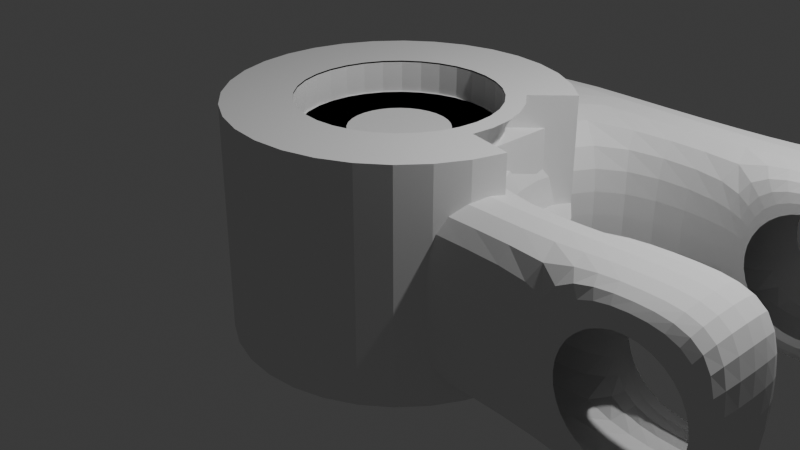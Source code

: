 # Source: Reto1Vic.blend  (saved by Blender 4.5.88; exported with 4.5.12 LTS)
import bpy
from mathutils import Matrix  # noqa: F401  (used for matrix-valued properties, if any)

bpy.ops.wm.read_factory_settings(use_empty=True)
scene = bpy.context.scene
scene.name = 'Scene'

# ---- collections
col_collection = bpy.data.collections.new('Collection'); scene.collection.children.link(col_collection)

# ---- world
world_world = bpy.data.worlds.new('World'); scene.world = world_world
world_world.use_nodes = True; world_world.node_tree.nodes.clear()
_N = world_world.node_tree.nodes; _L = world_world.node_tree.links
n0 = _N.new('ShaderNodeOutputWorld'); n0.name = 'World Output'; n0.location = (200, 100)
n1 = _N.new('ShaderNodeBackground'); n1.name = 'Background'; n1.location = (-200, 100)
n1.inputs[0].default_value = (0.05088, 0.05088, 0.05088, 1.0)
_L.new(n1.outputs[0], n0.inputs[0])
n0.is_active_output = True
world_world.color = (0.05088, 0.05088, 0.05088)
world_world.sun_shadow_jitter_overblur = 0.0

# ---- cameras
cam_camera = bpy.data.cameras.new('Camera')
cam_camera.clip_end = 100.0
cam_camera.ortho_scale = 7.314

# ---- lights
light_light = bpy.data.lights.new('Light', 'POINT')
light_light.energy = 1000.0
light_light.shadow_soft_size = 0.1

# ---- meshes
me_cylinder = bpy.data.meshes.new('Cylinder')
me_cylinder.from_pydata([(0.0, 0.5935, -0.6319), (0.0, 0.5935, 0.7761), (0.1158, 0.5821, -0.6319), (0.1158, 0.582, 0.7761), (0.2271, 0.5483, -0.6319), (0.2271, 0.5483, 0.7761), (0.3297, 0.4934, -0.6319), (0.3297, 0.4934, 0.7761), (0.4196, 0.4196, -0.6319), (0.4196, 0.4196, 0.7761), (0.4934, 0.3297, -0.6319), (0.4934, 0.3297, 0.7761), (0.5483, 0.2271, -0.6319), (0.5483, 0.2271, 0.7761), (0.5821, 0.1158, -0.6319), (0.582, 0.1158, 0.7761), (0.5935, 0.0, -0.6319), (0.5935, 0.0, 0.7761), (0.5821, -0.1158, -0.6319), (0.582, -0.1158, 0.7761), (0.5483, -0.2271, -0.6319), (0.5483, -0.2271, 0.7761), (0.4934, -0.3297, -0.6319), (0.4934, -0.3297, 0.7761), (0.4196, -0.4196, -0.6319), (0.4196, -0.4196, 0.7761), (0.3297, -0.4934, -0.6319), (0.3297, -0.4934, 0.7761), (0.2271, -0.5483, -0.6319), (0.2271, -0.5483, 0.7761), (0.1158, -0.5821, -0.6319), (0.1158, -0.582, 0.7761), (0.0, -0.5935, -0.6319), (0.0, -0.5935, 0.7761), (-0.1158, -0.5821, -0.6319), (-0.1158, -0.582, 0.7761), (-0.2271, -0.5483, -0.6319), (-0.2271, -0.5483, 0.7761), (-0.3297, -0.4934, -0.6319), (-0.3297, -0.4934, 0.7761), (-0.4196, -0.4196, -0.6319), (-0.4196, -0.4196, 0.7761), (-0.4934, -0.3297, -0.6319), (-0.4934, -0.3297, 0.7761), (-0.5483, -0.2271, -0.6319), (-0.5483, -0.2271, 0.7761), (-0.5821, -0.1158, -0.6319), (-0.582, -0.1158, 0.7761), (-0.5935, 0.0, -0.6319), (-0.5935, 0.0, 0.7761), (-0.5821, 0.1158, -0.6319), (-0.582, 0.1158, 0.7761), (-0.5483, 0.2271, -0.6319), (-0.5483, 0.2271, 0.7761), (-0.4934, 0.3297, -0.6319), (-0.4934, 0.3297, 0.7761), (-0.4196, 0.4196, -0.6319), (-0.4196, 0.4196, 0.7761), (-0.3297, 0.4934, -0.6319), (-0.3297, 0.4934, 0.7761), (-0.2271, 0.5483, -0.6319), (-0.2271, 0.5483, 0.7761), (-0.1158, 0.5821, -0.6319), (-0.1158, 0.582, 0.7761), (0.0, 1.0, -0.6319), (0.1951, 0.9808, -0.6319), (0.3827, 0.9239, -0.6319), (0.5556, 0.8315, -0.6319), (0.7071, 0.7071, -0.6319), (0.8315, 0.5556, -0.6319), (0.9239, 0.3827, -0.6319), (0.9808, 0.1951, -0.6319), (1.0, 0.0, -0.6319), (0.9808, -0.1951, -0.6319), (0.9239, -0.3827, -0.6319), (0.8315, -0.5556, -0.6319), (0.7071, -0.7071, -0.6319), (0.5556, -0.8315, -0.6319), (0.3827, -0.9239, -0.6319), (0.1951, -0.9808, -0.6319), (0.0, -1.0, -0.6319), (-0.1951, -0.9808, -0.6319), (-0.3827, -0.9239, -0.6319), (-0.5556, -0.8315, -0.6319), (-0.7071, -0.7071, -0.6319), (-0.8315, -0.5556, -0.6319), (-0.9239, -0.3827, -0.6319), (-0.9808, -0.1951, -0.6319), (-1.0, 0.0, -0.6319), (-0.9808, 0.1951, -0.6319), (-0.9239, 0.3827, -0.6319), (-0.8315, 0.5556, -0.6319), (-0.7071, 0.7071, -0.6319), (-0.5556, 0.8315, -0.6319), (-0.3827, 0.9239, -0.6319), (-0.1951, 0.9808, -0.6319), (0.0, 0.5935, 0.7673), (0.1158, 0.5821, 0.7673), (0.2271, 0.5483, 0.7673), (0.3297, 0.4934, 0.7673), (0.4196, 0.4196, 0.7673), (0.4934, 0.3297, 0.7673), (0.5483, 0.2271, 0.7673), (0.5821, 0.1158, 0.7673), (0.5935, 0.0, 0.7673), (0.5821, -0.1158, 0.7673), (0.5483, -0.2271, 0.7673), (0.4934, -0.3297, 0.7673), (0.4196, -0.4196, 0.7673), (0.3297, -0.4934, 0.7673), (0.2271, -0.5483, 0.7673), (0.1158, -0.5821, 0.7673), (0.0, -0.5935, 0.7673), (-0.1158, -0.5821, 0.7673), (-0.2271, -0.5483, 0.7673), (-0.3297, -0.4934, 0.7673), (-0.4196, -0.4196, 0.7673), (-0.4934, -0.3297, 0.7673), (-0.5483, -0.2271, 0.7673), (-0.5821, -0.1158, 0.7673), (-0.5935, 0.0, 0.7673), (-0.5821, 0.1158, 0.7673), (-0.5483, 0.2271, 0.7673), (-0.4934, 0.3297, 0.7673), (-0.4196, 0.4196, 0.7673), (-0.3297, 0.4934, 0.7673), (-0.2271, 0.5483, 0.7673), (-0.1158, 0.5821, 0.7673), (0.1951, 0.9808, 0.7761), (0.0, 1.0, 0.7761), (0.3827, 0.9239, 0.7761), (0.5556, 0.8315, 0.7761), (0.7071, 0.7071, 0.7761), (0.9808, -0.1951, 0.7761), (0.9239, -0.3827, 0.7761), (0.8315, -0.5556, 0.7761), (0.7071, -0.7071, 0.7761), (0.5556, -0.8315, 0.7761), (0.3827, -0.9239, 0.7761), (0.1951, -0.9808, 0.7761), (0.0, -1.0, 0.7761), (-0.1951, -0.9808, 0.7761), (-0.3827, -0.9239, 0.7761), (-0.5556, -0.8315, 0.7761), (-0.7071, -0.7071, 0.7761), (-0.8315, -0.5556, 0.7761), (-0.9239, -0.3827, 0.7761), (-0.9808, -0.1951, 0.7761), (-1.0, 0.0, 0.7761), (-0.9808, 0.1951, 0.7761), (-0.9239, 0.3827, 0.7761), (-0.8315, 0.5556, 0.7761), (-0.7071, 0.7071, 0.7761), (-0.5556, 0.8315, 0.7761), (-0.3827, 0.9239, 0.7761), (-0.1951, 0.9808, 0.7761), (0.0, 1.0, 0.1164), (0.1951, 0.9808, 0.1164), (0.3827, 0.9239, 0.1164), (0.5556, 0.8315, 0.1164), (0.7071, 0.7071, 0.1164), (0.8315, 0.5556, 0.1164), (0.9239, 0.3827, 0.1164), (0.9808, 0.1951, 0.1164), (1.0, 0.0, 0.1164), (0.9808, -0.1951, 0.1164), (0.9239, -0.3827, 0.1164), (0.8315, -0.5556, 0.1164), (0.7071, -0.7071, 0.1164), (0.5556, -0.8315, 0.1164), (0.3827, -0.9239, 0.1164), (0.1951, -0.9808, 0.1164), (0.0, -1.0, 0.1164), (-0.1951, -0.9808, 0.1164), (-0.3827, -0.9239, 0.1164), (-0.5556, -0.8315, 0.1164), (-0.7071, -0.7071, 0.1164), (-0.8315, -0.5556, 0.1164), (-0.9239, -0.3827, 0.1164), (-0.9808, -0.1951, 0.1164), (-1.0, 0.0, 0.1164), (-0.9808, 0.1951, 0.1164), (-0.9239, 0.3827, 0.1164), (-0.8315, 0.5556, 0.1164), (-0.7071, 0.7071, 0.1164), (-0.5556, 0.8315, 0.1164), (-0.3827, 0.9239, 0.1164), (-0.1951, 0.9808, 0.1164), (0.0, 0.709, 0.7761), (0.1383, 0.6954, 0.7761), (0.2713, 0.6551, 0.7761), (0.3939, 0.5895, 0.7761), (0.5014, 0.5014, 0.7761), (0.5895, 0.3939, 0.7761), (0.6551, 0.2713, 0.7761), (0.6954, 0.1383, 0.7761), (0.709, 0.0, 0.7761), (0.6954, -0.1383, 0.7761), (0.6551, -0.2713, 0.7761), (0.5895, -0.3939, 0.7761), (0.5014, -0.5014, 0.7761), (0.3939, -0.5895, 0.7761), (0.2713, -0.6551, 0.7761), (0.1383, -0.6954, 0.7761), (0.0, -0.709, 0.7761), (-0.1383, -0.6954, 0.7761), (-0.2713, -0.6551, 0.7761), (-0.3939, -0.5895, 0.7761), (-0.5014, -0.5014, 0.7761), (-0.5895, -0.3939, 0.7761), (-0.6551, -0.2713, 0.7761), (-0.6954, -0.1383, 0.7761), (-0.709, 0.0, 0.7761), (-0.6954, 0.1383, 0.7761), (-0.6551, 0.2713, 0.7761), (-0.5895, 0.3939, 0.7761), (-0.5014, 0.5014, 0.7761), (-0.3939, 0.5895, 0.7761), (-0.2713, 0.6551, 0.7761), (-0.1383, 0.6954, 0.7761), (-0.5483, -0.2271, 0.06771), (-0.4934, -0.3297, 0.06771), (0.5821, -0.1158, 0.06771), (0.5935, 0.0, 0.06771), (-0.5821, -0.1158, 0.06771), (0.5483, -0.2271, 0.06771), (-0.5935, 0.0, 0.06771), (0.4934, -0.3297, 0.06771), (-0.5821, 0.1158, 0.06771), (0.4196, -0.4196, 0.06771), (-0.5483, 0.2271, 0.06771), (0.3297, -0.4934, 0.06771), (-0.4934, 0.3297, 0.06771), (0.2271, -0.5483, 0.06771), (0.1158, 0.5821, 0.06771), (0.0, 0.5935, 0.06771), (-0.4196, 0.4196, 0.06771), (0.1158, -0.5821, 0.06771), (0.2271, 0.5483, 0.06771), (-0.3297, 0.4934, 0.06771), (0.0, -0.5935, 0.06771), (0.3297, 0.4934, 0.06771), (-0.2271, 0.5483, 0.06771), (-0.1158, -0.5821, 0.06771), (0.4196, 0.4196, 0.06771), (-0.1158, 0.5821, 0.06771), (-0.2271, -0.5483, 0.06771), (0.4934, 0.3297, 0.06771), (-0.3297, -0.4934, 0.06771), (0.5483, 0.2271, 0.06771), (-0.4196, -0.4196, 0.06771), (0.5821, 0.1158, 0.06771), (0.1665, 0.8368, 0.7761), (0.3265, 0.7883, 0.7761), (0.474, 0.7094, 0.7761), (0.6033, 0.6033, 0.7761), (0.8368, -0.1665, 0.7761), (0.7883, -0.3265, 0.7761), (0.7094, -0.474, 0.7761), (0.6033, -0.6033, 0.7761), (0.474, -0.7094, 0.7761), (0.3265, -0.7883, 0.7761), (0.1665, -0.8368, 0.7761), (0.0, -0.8532, 0.7761), (-0.1665, -0.8368, 0.7761), (-0.3265, -0.7883, 0.7761), (-0.474, -0.7094, 0.7761), (-0.6033, -0.6033, 0.7761), (-0.7094, -0.474, 0.7761), (-0.7883, -0.3265, 0.7761), (-0.8368, -0.1665, 0.7761), (-0.8532, 0.0, 0.7761), (-0.8368, 0.1665, 0.7761), (-0.7883, 0.3265, 0.7761), (-0.7094, 0.474, 0.7761), (-0.6033, 0.6033, 0.7761), (-0.474, 0.7094, 0.7761), (-0.3265, 0.7883, 0.7761), (-0.1665, 0.8368, 0.7761), (0.0, 0.8532, 0.7761), (0.0, 0.5813, -0.5813), (0.0, 0.5813, 0.5813), (0.1134, 0.5701, -0.5813), (0.1134, 0.5701, 0.5813), (0.2225, 0.5371, -0.5813), (0.2225, 0.5371, 0.5813), (0.323, 0.4833, -0.5813), (0.323, 0.4833, 0.5813), (0.4111, 0.4111, -0.5813), (0.4111, 0.4111, 0.5813), (0.4833, 0.323, -0.5813), (0.4833, 0.323, 0.5813), (0.5371, 0.2225, -0.5813), (0.5371, 0.2225, 0.5813), (0.5701, 0.1134, -0.5813), (0.5701, 0.1134, 0.5813), (0.5813, 0.0, -0.5813), (0.5813, 0.0, 0.5813), (0.5701, -0.1134, -0.5813), (0.5701, -0.1134, 0.5813), (0.5371, -0.2225, -0.5813), (0.5371, -0.2225, 0.5813), (0.4833, -0.323, -0.5813), (0.4833, -0.323, 0.5813), (0.4111, -0.4111, -0.5813), (0.4111, -0.4111, 0.5813), (0.323, -0.4833, -0.5813), (0.323, -0.4833, 0.5813), (0.2225, -0.5371, -0.5813), (0.2225, -0.5371, 0.5813), (0.1134, -0.5701, -0.5813), (0.1134, -0.5701, 0.5813), (0.0, -0.5813, -0.5813), (0.0, -0.5813, 0.5813), (-0.1134, -0.5701, -0.5813), (-0.1134, -0.5701, 0.5813), (-0.2225, -0.5371, -0.5813), (-0.2225, -0.5371, 0.5813), (-0.323, -0.4833, -0.5813), (-0.323, -0.4833, 0.5813), (-0.4111, -0.4111, -0.5813), (-0.4111, -0.4111, 0.5813), (-0.4833, -0.323, -0.5813), (-0.4833, -0.323, 0.5813), (-0.5371, -0.2225, -0.5813), (-0.5371, -0.2225, 0.5813), (-0.5701, -0.1134, -0.5813), (-0.5701, -0.1134, 0.5813), (-0.5813, 0.0, -0.5813), (-0.5813, 0.0, 0.5813), (-0.5701, 0.1134, -0.5813), (-0.5701, 0.1134, 0.5813), (-0.5371, 0.2225, -0.5813), (-0.5371, 0.2225, 0.5813), (-0.4833, 0.323, -0.5813), (-0.4833, 0.323, 0.5813), (-0.4111, 0.4111, -0.5813), (-0.4111, 0.4111, 0.5813), (-0.323, 0.4833, -0.5813), (-0.323, 0.4833, 0.5813), (-0.2225, 0.5371, -0.5813), (-0.2225, 0.5371, 0.5813), (-0.1134, 0.5701, -0.5813), (-0.1134, 0.5701, 0.5813)], [], [(156, 129, 128, 157), (157, 128, 130, 158), (158, 130, 131, 159), (159, 131, 132, 160), (165, 133, 134, 166), (166, 134, 135, 167), (167, 135, 136, 168), (168, 136, 137, 169), (169, 137, 138, 170), (170, 138, 139, 171), (171, 139, 140, 172), (172, 140, 141, 173), (173, 141, 142, 174), (174, 142, 143, 175), (175, 143, 144, 176), (176, 144, 145, 177), (177, 145, 146, 178), (178, 146, 147, 179), (179, 147, 148, 180), (180, 148, 149, 181), (181, 149, 150, 182), (182, 150, 151, 183), (183, 151, 152, 184), (184, 152, 153, 185), (185, 153, 154, 186), (186, 154, 155, 187), (187, 155, 129, 156), (221, 220, 118, 117), (2, 0, 64, 65), (4, 2, 65, 66), (6, 4, 66, 67), (8, 6, 67, 68), (10, 8, 68, 69), (12, 10, 69, 70), (14, 12, 70, 71), (16, 14, 71, 72), (18, 16, 72, 73), (20, 18, 73, 74), (22, 20, 74, 75), (24, 22, 75, 76), (26, 24, 76, 77), (28, 26, 77, 78), (30, 28, 78, 79), (32, 30, 79, 80), (34, 32, 80, 81), (36, 34, 81, 82), (38, 36, 82, 83), (40, 38, 83, 84), (42, 40, 84, 85), (44, 42, 85, 86), (46, 44, 86, 87), (48, 46, 87, 88), (50, 48, 88, 89), (52, 50, 89, 90), (54, 52, 90, 91), (56, 54, 91, 92), (58, 56, 92, 93), (60, 58, 93, 94), (62, 60, 94, 95), (0, 62, 95, 64), (223, 222, 105, 104), (220, 224, 119, 118), (222, 225, 106, 105), (224, 226, 120, 119), (225, 227, 107, 106), (226, 228, 121, 120), (227, 229, 108, 107), (228, 230, 122, 121), (229, 231, 109, 108), (230, 232, 123, 122), (231, 233, 110, 109), (235, 234, 97, 96), (232, 236, 124, 123), (233, 237, 111, 110), (234, 238, 98, 97), (236, 239, 125, 124), (237, 240, 112, 111), (238, 241, 99, 98), (239, 242, 126, 125), (240, 243, 113, 112), (241, 244, 100, 99), (242, 245, 127, 126), (243, 246, 114, 113), (244, 247, 101, 100), (245, 235, 96, 127), (246, 248, 115, 114), (247, 249, 102, 101), (248, 250, 116, 115), (249, 251, 103, 102), (250, 221, 117, 116), (251, 223, 104, 103), (279, 252, 128, 129), (252, 253, 130, 128), (253, 254, 131, 130), (254, 255, 132, 131), (256, 257, 134, 133), (257, 258, 135, 134), (258, 259, 136, 135), (259, 260, 137, 136), (260, 261, 138, 137), (261, 262, 139, 138), (262, 263, 140, 139), (263, 264, 141, 140), (264, 265, 142, 141), (265, 266, 143, 142), (266, 267, 144, 143), (267, 268, 145, 144), (268, 269, 146, 145), (269, 270, 147, 146), (270, 271, 148, 147), (271, 272, 149, 148), (272, 273, 150, 149), (273, 274, 151, 150), (274, 275, 152, 151), (275, 276, 153, 152), (276, 277, 154, 153), (277, 278, 155, 154), (278, 279, 129, 155), (95, 187, 156, 64), (94, 186, 187, 95), (93, 185, 186, 94), (92, 184, 185, 93), (91, 183, 184, 92), (90, 182, 183, 91), (89, 181, 182, 90), (88, 180, 181, 89), (87, 179, 180, 88), (86, 178, 179, 87), (85, 177, 178, 86), (84, 176, 177, 85), (83, 175, 176, 84), (82, 174, 175, 83), (81, 173, 174, 82), (80, 172, 173, 81), (79, 171, 172, 80), (78, 170, 171, 79), (77, 169, 170, 78), (76, 168, 169, 77), (75, 167, 168, 76), (74, 166, 167, 75), (73, 165, 166, 74), (72, 164, 165, 73), (71, 163, 164, 72), (70, 162, 163, 71), (69, 161, 162, 70), (68, 160, 161, 69), (67, 159, 160, 68), (66, 158, 159, 67), (65, 157, 158, 66), (64, 156, 157, 65), (63, 1, 188, 219), (61, 63, 219, 218), (59, 61, 218, 217), (57, 59, 217, 216), (55, 57, 216, 215), (53, 55, 215, 214), (51, 53, 214, 213), (49, 51, 213, 212), (47, 49, 212, 211), (45, 47, 211, 210), (43, 45, 210, 209), (41, 43, 209, 208), (39, 41, 208, 207), (37, 39, 207, 206), (35, 37, 206, 205), (33, 35, 205, 204), (31, 33, 204, 203), (29, 31, 203, 202), (27, 29, 202, 201), (25, 27, 201, 200), (23, 25, 200, 199), (21, 23, 199, 198), (19, 21, 198, 197), (17, 19, 197, 196), (15, 17, 196, 195), (13, 15, 195, 194), (11, 13, 194, 193), (9, 11, 193, 192), (7, 9, 192, 191), (5, 7, 191, 190), (3, 5, 190, 189), (1, 3, 189, 188), (14, 16, 223, 251), (40, 42, 221, 250), (12, 14, 251, 249), (38, 40, 250, 248), (10, 12, 249, 247), (36, 38, 248, 246), (62, 0, 235, 245), (8, 10, 247, 244), (34, 36, 246, 243), (60, 62, 245, 242), (6, 8, 244, 241), (32, 34, 243, 240), (58, 60, 242, 239), (4, 6, 241, 238), (30, 32, 240, 237), (56, 58, 239, 236), (2, 4, 238, 234), (28, 30, 237, 233), (54, 56, 236, 232), (0, 2, 234, 235), (26, 28, 233, 231), (52, 54, 232, 230), (24, 26, 231, 229), (50, 52, 230, 228), (22, 24, 229, 227), (48, 50, 228, 226), (20, 22, 227, 225), (46, 48, 226, 224), (18, 20, 225, 222), (44, 46, 224, 220), (16, 18, 222, 223), (42, 44, 220, 221), (165, 222, 105, 197, 256, 133), (192, 9, 244, 160, 132, 255), (164, 163, 162, 161, 160, 244, 247, 249, 251, 223, 222, 165), (219, 188, 279, 278), (218, 219, 278, 277), (217, 218, 277, 276), (216, 217, 276, 275), (215, 216, 275, 274), (214, 215, 274, 273), (213, 214, 273, 272), (212, 213, 272, 271), (211, 212, 271, 270), (210, 211, 270, 269), (209, 210, 269, 268), (208, 209, 268, 267), (207, 208, 267, 266), (206, 207, 266, 265), (205, 206, 265, 264), (204, 205, 264, 263), (203, 204, 263, 262), (202, 203, 262, 261), (201, 202, 261, 260), (200, 201, 260, 259), (199, 200, 259, 258), (198, 199, 258, 257), (197, 198, 257, 256), (191, 192, 255, 254), (190, 191, 254, 253), (189, 190, 253, 252), (188, 189, 252, 279), (280, 281, 283, 282), (282, 283, 285, 284), (284, 285, 287, 286), (286, 287, 289, 288), (288, 289, 291, 290), (290, 291, 293, 292), (292, 293, 295, 294), (294, 295, 297, 296), (296, 297, 299, 298), (298, 299, 301, 300), (300, 301, 303, 302), (302, 303, 305, 304), (304, 305, 307, 306), (306, 307, 309, 308), (308, 309, 311, 310), (310, 311, 313, 312), (312, 313, 315, 314), (314, 315, 317, 316), (316, 317, 319, 318), (318, 319, 321, 320), (320, 321, 323, 322), (322, 323, 325, 324), (324, 325, 327, 326), (326, 327, 329, 328), (328, 329, 331, 330), (330, 331, 333, 332), (332, 333, 335, 334), (334, 335, 337, 336), (336, 337, 339, 338), (338, 339, 341, 340), (283, 281, 343, 341, 339, 337, 335, 333, 331, 329, 327, 325, 323, 321, 319, 317, 315, 313, 311, 309, 307, 305, 303, 301, 299, 297, 295, 293, 291, 289, 287, 285), (340, 341, 343, 342), (342, 343, 281, 280), (280, 282, 284, 286, 288, 290, 292, 294, 296, 298, 300, 302, 304, 306, 308, 310, 312, 314, 316, 318, 320, 322, 324, 326, 328, 330, 332, 334, 336, 338, 340, 342)])
_uv = me_cylinder.uv_layers.new(name='UVMap')
_uv.uv.foreach_set('vector', [1.0, 0.7657, 1.0, 1.0, 0.9688, 1.0, 0.9688, 0.7657, 0.9688, 0.7657, 0.9688, 1.0, 0.9375, 1.0, 0.9375, 0.7657, 0.9375, 0.7657, 0.9375, 1.0, 0.9062, 1.0, 0.9062, 0.7657, 0.9062, 0.7657, 0.9062, 1.0, 0.875, 1.0, 0.875, 0.7657, 0.7188, 0.7657, 0.7188, 1.0, 0.6875, 1.0, 0.6875, 0.7657, 0.6875, 0.7657, 0.6875, 1.0, 0.6562, 1.0, 0.6562, 0.7657, 0.6562, 0.7657, 0.6562, 1.0, 0.625, 1.0, 0.625, 0.7657, 0.625, 0.7657, 0.625, 1.0, 0.5938, 1.0, 0.5938, 0.7657, 0.5938, 0.7657, 0.5938, 1.0, 0.5625, 1.0, 0.5625, 0.7657, 0.5625, 0.7657, 0.5625, 1.0, 0.5312, 1.0, 0.5312, 0.7657, 0.5312, 0.7657, 0.5312, 1.0, 0.5, 1.0, 0.5, 0.7657, 0.5, 0.7657, 0.5, 1.0, 0.4688, 1.0, 0.4688, 0.7657, 0.4688, 0.7657, 0.4688, 1.0, 0.4375, 1.0, 0.4375, 0.7657, 0.4375, 0.7657, 0.4375, 1.0, 0.4062, 1.0, 0.4062, 0.7657, 0.4062, 0.7657, 0.4062, 1.0, 0.375, 1.0, 0.375, 0.7657, 0.375, 0.7657, 0.375, 1.0, 0.3438, 1.0, 0.3438, 0.7657, 0.3438, 0.7657, 0.3438, 1.0, 0.3125, 1.0, 0.3125, 0.7657, 0.3125, 0.7657, 0.3125, 1.0, 0.2812, 1.0, 0.2812, 0.7657, 0.2812, 0.7657, 0.2812, 1.0, 0.25, 1.0, 0.25, 0.7657, 0.25, 0.7657, 0.25, 1.0, 0.2188, 1.0, 0.2188, 0.7657, 0.2188, 0.7657, 0.2188, 1.0, 0.1875, 1.0, 0.1875, 0.7657, 0.1875, 0.7657, 0.1875, 1.0, 0.1562, 1.0, 0.1562, 0.7657, 0.1562, 0.7657, 0.1562, 1.0, 0.125, 1.0, 0.125, 0.7657, 0.125, 0.7657, 0.125, 1.0, 0.09375, 1.0, 0.09375, 0.7657, 0.09375, 0.7657, 0.09375, 1.0, 0.0625, 1.0, 0.0625, 0.7657, 0.0625, 0.7657, 0.0625, 1.0, 0.03125, 1.0, 0.03125, 0.7657, 0.03125, 0.7657, 0.03125, 1.0, 0.0, 1.0, 0.0, 0.7657, 0.6316, 0.1709, 0.6184, 0.1955, 0.6184, 0.1955, 0.6316, 0.1709, 0.7778, 0.3897, 0.75, 0.3924, 0.75, 0.49, 0.7968, 0.4854, 0.8045, 0.3816, 0.7778, 0.3897, 0.7968, 0.4854, 0.8418, 0.4717, 0.8291, 0.3684, 0.8045, 0.3816, 0.8418, 0.4717, 0.8833, 0.4496, 0.8507, 0.3507, 0.8291, 0.3684, 0.8833, 0.4496, 0.9197, 0.4197, 0.8684, 0.3291, 0.8507, 0.3507, 0.9197, 0.4197, 0.9496, 0.3833, 0.8816, 0.3045, 0.8684, 0.3291, 0.9496, 0.3833, 0.9717, 0.3418, 0.8897, 0.2778, 0.8816, 0.3045, 0.9717, 0.3418, 0.9854, 0.2968, 0.8924, 0.25, 0.8897, 0.2778, 0.9854, 0.2968, 0.99, 0.25, 0.8897, 0.2222, 0.8924, 0.25, 0.99, 0.25, 0.9854, 0.2032, 0.8816, 0.1955, 0.8897, 0.2222, 0.9854, 0.2032, 0.9717, 0.1582, 0.8684, 0.1709, 0.8816, 0.1955, 0.9717, 0.1582, 0.9496, 0.1167, 0.8507, 0.1493, 0.8684, 0.1709, 0.9496, 0.1167, 0.9197, 0.08029, 0.8291, 0.1316, 0.8507, 0.1493, 0.9197, 0.08029, 0.8833, 0.05045, 0.8045, 0.1184, 0.8291, 0.1316, 0.8833, 0.05045, 0.8418, 0.02827, 0.7778, 0.1103, 0.8045, 0.1184, 0.8418, 0.02827, 0.7968, 0.01461, 0.75, 0.1076, 0.7778, 0.1103, 0.7968, 0.01461, 0.75, 0.01, 0.7222, 0.1103, 0.75, 0.1076, 0.75, 0.01, 0.7032, 0.01461, 0.6955, 0.1184, 0.7222, 0.1103, 0.7032, 0.01461, 0.6582, 0.02827, 0.6709, 0.1316, 0.6955, 0.1184, 0.6582, 0.02827, 0.6167, 0.05045, 0.6493, 0.1493, 0.6709, 0.1316, 0.6167, 0.05045, 0.5803, 0.08029, 0.6316, 0.1709, 0.6493, 0.1493, 0.5803, 0.08029, 0.5504, 0.1167, 0.6184, 0.1955, 0.6316, 0.1709, 0.5504, 0.1167, 0.5283, 0.1582, 0.6103, 0.2222, 0.6184, 0.1955, 0.5283, 0.1582, 0.5146, 0.2032, 0.6076, 0.25, 0.6103, 0.2222, 0.5146, 0.2032, 0.51, 0.25, 0.6103, 0.2778, 0.6076, 0.25, 0.51, 0.25, 0.5146, 0.2968, 0.6184, 0.3045, 0.6103, 0.2778, 0.5146, 0.2968, 0.5283, 0.3418, 0.6316, 0.3291, 0.6184, 0.3045, 0.5283, 0.3418, 0.5504, 0.3833, 0.6493, 0.3507, 0.6316, 0.3291, 0.5504, 0.3833, 0.5803, 0.4197, 0.6709, 0.3684, 0.6493, 0.3507, 0.5803, 0.4197, 0.6167, 0.4496, 0.6955, 0.3816, 0.6709, 0.3684, 0.6167, 0.4496, 0.6582, 0.4717, 0.7222, 0.3897, 0.6955, 0.3816, 0.6582, 0.4717, 0.7032, 0.4854, 0.75, 0.3924, 0.7222, 0.3897, 0.7032, 0.4854, 0.75, 0.49, 0.8924, 0.25, 0.8897, 0.2222, 0.8897, 0.2222, 0.8924, 0.25, 0.6184, 0.1955, 0.6103, 0.2222, 0.6103, 0.2222, 0.6184, 0.1955, 0.8897, 0.2222, 0.8816, 0.1955, 0.8816, 0.1955, 0.8897, 0.2222, 0.6103, 0.2222, 0.6076, 0.25, 0.6076, 0.25, 0.6103, 0.2222, 0.8816, 0.1955, 0.8684, 0.1709, 0.8684, 0.1709, 0.8816, 0.1955, 0.6076, 0.25, 0.6103, 0.2778, 0.6103, 0.2778, 0.6076, 0.25, 0.8684, 0.1709, 0.8507, 0.1493, 0.8507, 0.1493, 0.8684, 0.1709, 0.6103, 0.2778, 0.6184, 0.3045, 0.6184, 0.3045, 0.6103, 0.2778, 0.8507, 0.1493, 0.8291, 0.1316, 0.8291, 0.1316, 0.8507, 0.1493, 0.6184, 0.3045, 0.6316, 0.3291, 0.6316, 0.3291, 0.6184, 0.3045, 0.8291, 0.1316, 0.8045, 0.1184, 0.8045, 0.1184, 0.8291, 0.1316, 0.75, 0.3924, 0.7778, 0.3897, 0.7778, 0.3897, 0.75, 0.3924, 0.6316, 0.3291, 0.6493, 0.3507, 0.6493, 0.3507, 0.6316, 0.3291, 0.8045, 0.1184, 0.7778, 0.1103, 0.7778, 0.1103, 0.8045, 0.1184, 0.7778, 0.3897, 0.8045, 0.3816, 0.8045, 0.3816, 0.7778, 0.3897, 0.6493, 0.3507, 0.6709, 0.3684, 0.6709, 0.3684, 0.6493, 0.3507, 0.7778, 0.1103, 0.75, 0.1076, 0.75, 0.1076, 0.7778, 0.1103, 0.8045, 0.3816, 0.8291, 0.3684, 0.8291, 0.3684, 0.8045, 0.3816, 0.6709, 0.3684, 0.6955, 0.3816, 0.6955, 0.3816, 0.6709, 0.3684, 0.75, 0.1076, 0.7222, 0.1103, 0.7222, 0.1103, 0.75, 0.1076, 0.8291, 0.3684, 0.8507, 0.3507, 0.8507, 0.3507, 0.8291, 0.3684, 0.6955, 0.3816, 0.7222, 0.3897, 0.7222, 0.3897, 0.6955, 0.3816, 0.7222, 0.1103, 0.6955, 0.1184, 0.6955, 0.1184, 0.7222, 0.1103, 0.8507, 0.3507, 0.8684, 0.3291, 0.8684, 0.3291, 0.8507, 0.3507, 0.7222, 0.3897, 0.75, 0.3924, 0.75, 0.3924, 0.7222, 0.3897, 0.6955, 0.1184, 0.6709, 0.1316, 0.6709, 0.1316, 0.6955, 0.1184, 0.8684, 0.3291, 0.8816, 0.3045, 0.8816, 0.3045, 0.8684, 0.3291, 0.6709, 0.1316, 0.6493, 0.1493, 0.6493, 0.1493, 0.6709, 0.1316, 0.8816, 0.3045, 0.8897, 0.2778, 0.8897, 0.2778, 0.8816, 0.3045, 0.6493, 0.1493, 0.6316, 0.1709, 0.6316, 0.1709, 0.6493, 0.1493, 0.8897, 0.2778, 0.8924, 0.25, 0.8924, 0.25, 0.8897, 0.2778, 0.25, 0.4548, 0.29, 0.4508, 0.2968, 0.4854, 0.25, 0.49, 0.29, 0.4508, 0.3284, 0.4392, 0.3418, 0.4717, 0.2968, 0.4854, 0.3284, 0.4392, 0.3638, 0.4203, 0.3833, 0.4496, 0.3418, 0.4717, 0.3638, 0.4203, 0.3948, 0.3948, 0.4197, 0.4197, 0.3833, 0.4496, 0.4508, 0.21, 0.4392, 0.1716, 0.4717, 0.1582, 0.4854, 0.2032, 0.4392, 0.1716, 0.4203, 0.1362, 0.4496, 0.1167, 0.4717, 0.1582, 0.4203, 0.1362, 0.3948, 0.1052, 0.4197, 0.08029, 0.4496, 0.1167, 0.3948, 0.1052, 0.3638, 0.07973, 0.3833, 0.05045, 0.4197, 0.08029, 0.3638, 0.07973, 0.3284, 0.06081, 0.3418, 0.02827, 0.3833, 0.05045, 0.3284, 0.06081, 0.29, 0.04916, 0.2968, 0.01461, 0.3418, 0.02827, 0.29, 0.04916, 0.25, 0.04522, 0.25, 0.01, 0.2968, 0.01461, 0.25, 0.04522, 0.21, 0.04916, 0.2032, 0.01461, 0.25, 0.01, 0.21, 0.04916, 0.1716, 0.06081, 0.1582, 0.02827, 0.2032, 0.01461, 0.1716, 0.06081, 0.1362, 0.07973, 0.1167, 0.05045, 0.1582, 0.02827, 0.1362, 0.07973, 0.1052, 0.1052, 0.08029, 0.08029, 0.1167, 0.05045, 0.1052, 0.1052, 0.07973, 0.1362, 0.05045, 0.1167, 0.08029, 0.08029, 0.07973, 0.1362, 0.06081, 0.1716, 0.02827, 0.1582, 0.05045, 0.1167, 0.06081, 0.1716, 0.04916, 0.21, 0.01461, 0.2032, 0.02827, 0.1582, 0.04916, 0.21, 0.04522, 0.25, 0.01, 0.25, 0.01461, 0.2032, 0.04522, 0.25, 0.04916, 0.29, 0.01461, 0.2968, 0.01, 0.25, 0.04916, 0.29, 0.06081, 0.3284, 0.02827, 0.3418, 0.01461, 0.2968, 0.06081, 0.3284, 0.07973, 0.3638, 0.05045, 0.3833, 0.02827, 0.3418, 0.07973, 0.3638, 0.1052, 0.3948, 0.08029, 0.4197, 0.05045, 0.3833, 0.1052, 0.3948, 0.1362, 0.4203, 0.1167, 0.4496, 0.08029, 0.4197, 0.1362, 0.4203, 0.1716, 0.4392, 0.1582, 0.4717, 0.1167, 0.4496, 0.1716, 0.4392, 0.21, 0.4508, 0.2032, 0.4854, 0.1582, 0.4717, 0.21, 0.4508, 0.25, 0.4548, 0.25, 0.49, 0.2032, 0.4854, 0.03125, 0.5, 0.03125, 0.7657, 0.0, 0.7657, 0.0, 0.5, 0.0625, 0.5, 0.0625, 0.7657, 0.03125, 0.7657, 0.03125, 0.5, 0.09375, 0.5, 0.09375, 0.7657, 0.0625, 0.7657, 0.0625, 0.5, 0.125, 0.5, 0.125, 0.7657, 0.09375, 0.7657, 0.09375, 0.5, 0.1562, 0.5, 0.1562, 0.7657, 0.125, 0.7657, 0.125, 0.5, 0.1875, 0.5, 0.1875, 0.7657, 0.1562, 0.7657, 0.1562, 0.5, 0.2188, 0.5, 0.2188, 0.7657, 0.1875, 0.7657, 0.1875, 0.5, 0.25, 0.5, 0.25, 0.7657, 0.2188, 0.7657, 0.2188, 0.5, 0.2812, 0.5, 0.2812, 0.7657, 0.25, 0.7657, 0.25, 0.5, 0.3125, 0.5, 0.3125, 0.7657, 0.2812, 0.7657, 0.2812, 0.5, 0.3438, 0.5, 0.3438, 0.7657, 0.3125, 0.7657, 0.3125, 0.5, 0.375, 0.5, 0.375, 0.7657, 0.3438, 0.7657, 0.3438, 0.5, 0.4062, 0.5, 0.4062, 0.7657, 0.375, 0.7657, 0.375, 0.5, 0.4375, 0.5, 0.4375, 0.7657, 0.4062, 0.7657, 0.4062, 0.5, 0.4688, 0.5, 0.4688, 0.7657, 0.4375, 0.7657, 0.4375, 0.5, 0.5, 0.5, 0.5, 0.7657, 0.4688, 0.7657, 0.4688, 0.5, 0.5312, 0.5, 0.5312, 0.7657, 0.5, 0.7657, 0.5, 0.5, 0.5625, 0.5, 0.5625, 0.7657, 0.5312, 0.7657, 0.5312, 0.5, 0.5938, 0.5, 0.5938, 0.7657, 0.5625, 0.7657, 0.5625, 0.5, 0.625, 0.5, 0.625, 0.7657, 0.5938, 0.7657, 0.5938, 0.5, 0.6562, 0.5, 0.6562, 0.7657, 0.625, 0.7657, 0.625, 0.5, 0.6875, 0.5, 0.6875, 0.7657, 0.6562, 0.7657, 0.6562, 0.5, 0.7188, 0.5, 0.7188, 0.7657, 0.6875, 0.7657, 0.6875, 0.5, 0.75, 0.5, 0.75, 0.7657, 0.7188, 0.7657, 0.7188, 0.5, 0.7812, 0.5, 0.7812, 0.7657, 0.75, 0.7657, 0.75, 0.5, 0.8125, 0.5, 0.8125, 0.7657, 0.7812, 0.7657, 0.7812, 0.5, 0.8438, 0.5, 0.8438, 0.7657, 0.8125, 0.7657, 0.8125, 0.5, 0.875, 0.5, 0.875, 0.7657, 0.8438, 0.7657, 0.8438, 0.5, 0.9062, 0.5, 0.9062, 0.7657, 0.875, 0.7657, 0.875, 0.5, 0.9375, 0.5, 0.9375, 0.7657, 0.9062, 0.7657, 0.9062, 0.5, 0.9688, 0.5, 0.9688, 0.7657, 0.9375, 0.7657, 0.9375, 0.5, 1.0, 0.5, 1.0, 0.7657, 0.9688, 0.7657, 0.9688, 0.5, 0.2222, 0.3897, 0.25, 0.3924, 0.25, 0.4202, 0.2168, 0.4169, 0.1955, 0.3816, 0.2222, 0.3897, 0.2168, 0.4169, 0.1849, 0.4072, 0.1709, 0.3684, 0.1955, 0.3816, 0.1849, 0.4072, 0.1555, 0.3915, 0.1493, 0.3507, 0.1709, 0.3684, 0.1555, 0.3915, 0.1297, 0.3703, 0.1316, 0.3291, 0.1493, 0.3507, 0.1297, 0.3703, 0.1085, 0.3445, 0.1184, 0.3045, 0.1316, 0.3291, 0.1085, 0.3445, 0.09279, 0.3151, 0.1103, 0.2778, 0.1184, 0.3045, 0.09279, 0.3151, 0.0831, 0.2832, 0.1076, 0.25, 0.1103, 0.2778, 0.0831, 0.2832, 0.07983, 0.25, 0.1103, 0.2222, 0.1076, 0.25, 0.07983, 0.25, 0.0831, 0.2168, 0.1184, 0.1955, 0.1103, 0.2222, 0.0831, 0.2168, 0.09279, 0.1849, 0.1316, 0.1709, 0.1184, 0.1955, 0.09279, 0.1849, 0.1085, 0.1555, 0.1493, 0.1493, 0.1316, 0.1709, 0.1085, 0.1555, 0.1297, 0.1297, 0.1709, 0.1316, 0.1493, 0.1493, 0.1297, 0.1297, 0.1555, 0.1085, 0.1955, 0.1184, 0.1709, 0.1316, 0.1555, 0.1085, 0.1849, 0.09279, 0.2222, 0.1103, 0.1955, 0.1184, 0.1849, 0.09279, 0.2168, 0.0831, 0.25, 0.1076, 0.2222, 0.1103, 0.2168, 0.0831, 0.25, 0.07983, 0.2778, 0.1103, 0.25, 0.1076, 0.25, 0.07983, 0.2832, 0.0831, 0.3045, 0.1184, 0.2778, 0.1103, 0.2832, 0.0831, 0.3151, 0.09279, 0.3291, 0.1316, 0.3045, 0.1184, 0.3151, 0.09279, 0.3445, 0.1085, 0.3507, 0.1493, 0.3291, 0.1316, 0.3445, 0.1085, 0.3703, 0.1297, 0.3684, 0.1709, 0.3507, 0.1493, 0.3703, 0.1297, 0.3915, 0.1555, 0.3816, 0.1955, 0.3684, 0.1709, 0.3915, 0.1555, 0.4072, 0.1849, 0.3897, 0.2222, 0.3816, 0.1955, 0.4072, 0.1849, 0.4169, 0.2168, 0.3924, 0.25, 0.3897, 0.2222, 0.4169, 0.2168, 0.4202, 0.25, 0.3897, 0.2778, 0.3924, 0.25, 0.4202, 0.25, 0.4169, 0.2832, 0.3816, 0.3045, 0.3897, 0.2778, 0.4169, 0.2832, 0.4072, 0.3151, 0.3684, 0.3291, 0.3816, 0.3045, 0.4072, 0.3151, 0.3915, 0.3445, 0.3507, 0.3507, 0.3684, 0.3291, 0.3915, 0.3445, 0.3703, 0.3703, 0.3291, 0.3684, 0.3507, 0.3507, 0.3703, 0.3703, 0.3445, 0.3915, 0.3045, 0.3816, 0.3291, 0.3684, 0.3445, 0.3915, 0.3151, 0.4072, 0.2778, 0.3897, 0.3045, 0.3816, 0.3151, 0.4072, 0.2832, 0.4169, 0.25, 0.3924, 0.2778, 0.3897, 0.2832, 0.4169, 0.25, 0.4202, 0.8897, 0.2778, 0.8924, 0.25, 0.8924, 0.25, 0.8897, 0.2778, 0.6493, 0.1493, 0.6316, 0.1709, 0.6316, 0.1709, 0.6493, 0.1493, 0.8816, 0.3045, 0.8897, 0.2778, 0.8897, 0.2778, 0.8816, 0.3045, 0.6709, 0.1316, 0.6493, 0.1493, 0.6493, 0.1493, 0.6709, 0.1316, 0.8684, 0.3291, 0.8816, 0.3045, 0.8816, 0.3045, 0.8684, 0.3291, 0.6955, 0.1184, 0.6709, 0.1316, 0.6709, 0.1316, 0.6955, 0.1184, 0.7222, 0.3897, 0.75, 0.3924, 0.75, 0.3924, 0.7222, 0.3897, 0.8507, 0.3507, 0.8684, 0.3291, 0.8684, 0.3291, 0.8507, 0.3507, 0.7222, 0.1103, 0.6955, 0.1184, 0.6955, 0.1184, 0.7222, 0.1103, 0.6955, 0.3816, 0.7222, 0.3897, 0.7222, 0.3897, 0.6955, 0.3816, 0.8291, 0.3684, 0.8507, 0.3507, 0.8507, 0.3507, 0.8291, 0.3684, 0.75, 0.1076, 0.7222, 0.1103, 0.7222, 0.1103, 0.75, 0.1076, 0.6709, 0.3684, 0.6955, 0.3816, 0.6955, 0.3816, 0.6709, 0.3684, 0.8045, 0.3816, 0.8291, 0.3684, 0.8291, 0.3684, 0.8045, 0.3816, 0.7778, 0.1103, 0.75, 0.1076, 0.75, 0.1076, 0.7778, 0.1103, 0.6493, 0.3507, 0.6709, 0.3684, 0.6709, 0.3684, 0.6493, 0.3507, 0.7778, 0.3897, 0.8045, 0.3816, 0.8045, 0.3816, 0.7778, 0.3897, 0.8045, 0.1184, 0.7778, 0.1103, 0.7778, 0.1103, 0.8045, 0.1184, 0.6316, 0.3291, 0.6493, 0.3507, 0.6493, 0.3507, 0.6316, 0.3291, 0.75, 0.3924, 0.7778, 0.3897, 0.7778, 0.3897, 0.75, 0.3924, 0.8291, 0.1316, 0.8045, 0.1184, 0.8045, 0.1184, 0.8291, 0.1316, 0.6184, 0.3045, 0.6316, 0.3291, 0.6316, 0.3291, 0.6184, 0.3045, 0.8507, 0.1493, 0.8291, 0.1316, 0.8291, 0.1316, 0.8507, 0.1493, 0.6103, 0.2778, 0.6184, 0.3045, 0.6184, 0.3045, 0.6103, 0.2778, 0.8684, 0.1709, 0.8507, 0.1493, 0.8507, 0.1493, 0.8684, 0.1709, 0.6076, 0.25, 0.6103, 0.2778, 0.6103, 0.2778, 0.6076, 0.25, 0.8816, 0.1955, 0.8684, 0.1709, 0.8684, 0.1709, 0.8816, 0.1955, 0.6103, 0.2222, 0.6076, 0.25, 0.6076, 0.25, 0.6103, 0.2222, 0.8897, 0.2222, 0.8816, 0.1955, 0.8816, 0.1955, 0.8897, 0.2222, 0.6184, 0.1955, 0.6103, 0.2222, 0.6103, 0.2222, 0.6184, 0.1955, 0.8924, 0.25, 0.8897, 0.2222, 0.8897, 0.2222, 0.8924, 0.25, 0.6316, 0.1709, 0.6184, 0.1955, 0.6184, 0.1955, 0.6316, 0.1709, 0.0, 0.0, 0.0, 0.0, 0.0, 0.0, 0.0, 0.0, 0.0, 0.0, 0.0, 0.0, 0.0, 0.0, 0.0, 0.0, 0.0, 0.0, 0.0, 0.0, 0.0, 0.0, 0.0, 0.0, 0.0, 0.0, 0.0, 0.0, 0.0, 0.0, 0.0, 0.0, 0.0, 0.0, 0.0, 0.0, 0.0, 0.0, 0.0, 0.0, 0.0, 0.0, 0.0, 0.0, 0.0, 0.0, 0.0, 0.0, 0.2168, 0.4169, 0.25, 0.4202, 0.25, 0.4548, 0.21, 0.4508, 0.1849, 0.4072, 0.2168, 0.4169, 0.21, 0.4508, 0.1716, 0.4392, 0.1555, 0.3915, 0.1849, 0.4072, 0.1716, 0.4392, 0.1362, 0.4203, 0.1297, 0.3703, 0.1555, 0.3915, 0.1362, 0.4203, 0.1052, 0.3948, 0.1085, 0.3445, 0.1297, 0.3703, 0.1052, 0.3948, 0.07973, 0.3638, 0.09279, 0.3151, 0.1085, 0.3445, 0.07973, 0.3638, 0.06081, 0.3284, 0.0831, 0.2832, 0.09279, 0.3151, 0.06081, 0.3284, 0.04916, 0.29, 0.07983, 0.25, 0.0831, 0.2832, 0.04916, 0.29, 0.04522, 0.25, 0.0831, 0.2168, 0.07983, 0.25, 0.04522, 0.25, 0.04916, 0.21, 0.09279, 0.1849, 0.0831, 0.2168, 0.04916, 0.21, 0.06081, 0.1716, 0.1085, 0.1555, 0.09279, 0.1849, 0.06081, 0.1716, 0.07973, 0.1362, 0.1297, 0.1297, 0.1085, 0.1555, 0.07973, 0.1362, 0.1052, 0.1052, 0.1555, 0.1085, 0.1297, 0.1297, 0.1052, 0.1052, 0.1362, 0.07973, 0.1849, 0.09279, 0.1555, 0.1085, 0.1362, 0.07973, 0.1716, 0.06081, 0.2168, 0.0831, 0.1849, 0.09279, 0.1716, 0.06081, 0.21, 0.04916, 0.25, 0.07983, 0.2168, 0.0831, 0.21, 0.04916, 0.25, 0.04522, 0.2832, 0.0831, 0.25, 0.07983, 0.25, 0.04522, 0.29, 0.04916, 0.3151, 0.09279, 0.2832, 0.0831, 0.29, 0.04916, 0.3284, 0.06081, 0.3445, 0.1085, 0.3151, 0.09279, 0.3284, 0.06081, 0.3638, 0.07973, 0.3703, 0.1297, 0.3445, 0.1085, 0.3638, 0.07973, 0.3948, 0.1052, 0.3915, 0.1555, 0.3703, 0.1297, 0.3948, 0.1052, 0.4203, 0.1362, 0.4072, 0.1849, 0.3915, 0.1555, 0.4203, 0.1362, 0.4392, 0.1716, 0.4169, 0.2168, 0.4072, 0.1849, 0.4392, 0.1716, 0.4508, 0.21, 0.3445, 0.3915, 0.3703, 0.3703, 0.3948, 0.3948, 0.3638, 0.4203, 0.3151, 0.4072, 0.3445, 0.3915, 0.3638, 0.4203, 0.3284, 0.4392, 0.2832, 0.4169, 0.3151, 0.4072, 0.3284, 0.4392, 0.29, 0.4508, 0.25, 0.4202, 0.2832, 0.4169, 0.29, 0.4508, 0.25, 0.4548, 1.0, 0.5, 1.0, 1.0, 0.9688, 1.0, 0.9688, 0.5, 0.9688, 0.5, 0.9688, 1.0, 0.9375, 1.0, 0.9375, 0.5, 0.9375, 0.5, 0.9375, 1.0, 0.9062, 1.0, 0.9062, 0.5, 0.9062, 0.5, 0.9062, 1.0, 0.875, 1.0, 0.875, 0.5, 0.875, 0.5, 0.875, 1.0, 0.8438, 1.0, 0.8438, 0.5, 0.8438, 0.5, 0.8438, 1.0, 0.8125, 1.0, 0.8125, 0.5, 0.8125, 0.5, 0.8125, 1.0, 0.7812, 1.0, 0.7812, 0.5, 0.7812, 0.5, 0.7812, 1.0, 0.75, 1.0, 0.75, 0.5, 0.75, 0.5, 0.75, 1.0, 0.7188, 1.0, 0.7188, 0.5, 0.7188, 0.5, 0.7188, 1.0, 0.6875, 1.0, 0.6875, 0.5, 0.6875, 0.5, 0.6875, 1.0, 0.6562, 1.0, 0.6562, 0.5, 0.6562, 0.5, 0.6562, 1.0, 0.625, 1.0, 0.625, 0.5, 0.625, 0.5, 0.625, 1.0, 0.5938, 1.0, 0.5938, 0.5, 0.5938, 0.5, 0.5938, 1.0, 0.5625, 1.0, 0.5625, 0.5, 0.5625, 0.5, 0.5625, 1.0, 0.5312, 1.0, 0.5312, 0.5, 0.5312, 0.5, 0.5312, 1.0, 0.5, 1.0, 0.5, 0.5, 0.5, 0.5, 0.5, 1.0, 0.4688, 1.0, 0.4688, 0.5, 0.4688, 0.5, 0.4688, 1.0, 0.4375, 1.0, 0.4375, 0.5, 0.4375, 0.5, 0.4375, 1.0, 0.4062, 1.0, 0.4062, 0.5, 0.4062, 0.5, 0.4062, 1.0, 0.375, 1.0, 0.375, 0.5, 0.375, 0.5, 0.375, 1.0, 0.3438, 1.0, 0.3438, 0.5, 0.3438, 0.5, 0.3438, 1.0, 0.3125, 1.0, 0.3125, 0.5, 0.3125, 0.5, 0.3125, 1.0, 0.2812, 1.0, 0.2812, 0.5, 0.2812, 0.5, 0.2812, 1.0, 0.25, 1.0, 0.25, 0.5, 0.25, 0.5, 0.25, 1.0, 0.2188, 1.0, 0.2188, 0.5, 0.2188, 0.5, 0.2188, 1.0, 0.1875, 1.0, 0.1875, 0.5, 0.1875, 0.5, 0.1875, 1.0, 0.1562, 1.0, 0.1562, 0.5, 0.1562, 0.5, 0.1562, 1.0, 0.125, 1.0, 0.125, 0.5, 0.125, 0.5, 0.125, 1.0, 0.09375, 1.0, 0.09375, 0.5, 0.09375, 0.5, 0.09375, 1.0, 0.0625, 1.0, 0.0625, 0.5, 0.2968, 0.4854, 0.25, 0.49, 0.2032, 0.4854, 0.1582, 0.4717, 0.1167, 0.4496, 0.08029, 0.4197, 0.05045, 0.3833, 0.02827, 0.3418, 0.01461, 0.2968, 0.01, 0.25, 0.01461, 0.2032, 0.02827, 0.1582, 0.05045, 0.1167, 0.08029, 0.08029, 0.1167, 0.05045, 0.1582, 0.02827, 0.2032, 0.01461, 0.25, 0.01, 0.2968, 0.01461, 0.3418, 0.02827, 0.3833, 0.05045, 0.4197, 0.08029, 0.4496, 0.1167, 0.4717, 0.1582, 0.4854, 0.2032, 0.49, 0.25, 0.4854, 0.2968, 0.4717, 0.3418, 0.4496, 0.3833, 0.4197, 0.4197, 0.3833, 0.4496, 0.3418, 0.4717, 0.0625, 0.5, 0.0625, 1.0, 0.03125, 1.0, 0.03125, 0.5, 0.03125, 0.5, 0.03125, 1.0, 0.0, 1.0, 0.0, 0.5, 0.75, 0.49, 0.7968, 0.4854, 0.8418, 0.4717, 0.8833, 0.4496, 0.9197, 0.4197, 0.9496, 0.3833, 0.9717, 0.3418, 0.9854, 0.2968, 0.99, 0.25, 0.9854, 0.2032, 0.9717, 0.1582, 0.9496, 0.1167, 0.9197, 0.08029, 0.8833, 0.05045, 0.8418, 0.02827, 0.7968, 0.01461, 0.75, 0.01, 0.7032, 0.01461, 0.6582, 0.02827, 0.6167, 0.05045, 0.5803, 0.08029, 0.5504, 0.1167, 0.5283, 0.1582, 0.5146, 0.2032, 0.51, 0.25, 0.5146, 0.2968, 0.5283, 0.3418, 0.5504, 0.3833, 0.5803, 0.4197, 0.6167, 0.4496, 0.6582, 0.4717, 0.7032, 0.4854])
me_cylinder.update()
me_cylinder_001 = bpy.data.meshes.new('Cylinder.001')
me_cylinder_001.from_pydata([(0.0, 0.5145, -1.0), (0.0, 0.5145, 1.0), (0.1004, 0.5046, -1.0), (0.1004, 0.5046, 1.0), (0.1969, 0.4753, -1.0), (0.1969, 0.4753, 1.0), (0.2858, 0.4278, -1.0), (0.2858, 0.4278, 1.0), (0.3638, 0.3638, -1.0), (0.3638, 0.3638, 1.0), (0.4278, 0.2858, -1.0), (0.4278, 0.2858, 1.0), (0.4753, 0.1969, -1.0), (0.4753, 0.1969, 1.0), (0.5046, 0.1004, -1.0), (0.5046, 0.1004, 1.0), (0.5145, 0.0, -1.0), (0.5145, 0.0, 1.0), (0.5046, -0.1004, -1.0), (0.5046, -0.1004, 1.0), (0.4753, -0.1969, -1.0), (0.4753, -0.1969, 1.0), (0.4278, -0.2858, -1.0), (0.4278, -0.2858, 1.0), (0.3638, -0.3638, -1.0), (0.3638, -0.3638, 1.0), (0.2858, -0.4278, -1.0), (0.2858, -0.4278, 1.0), (0.1969, -0.4753, -1.0), (0.1969, -0.4753, 1.0), (0.1004, -0.5046, -1.0), (0.1004, -0.5046, 1.0), (0.0, -0.5145, -1.0), (0.0, -0.5145, 1.0), (-0.1004, -0.5046, -1.0), (-0.1004, -0.5046, 1.0), (-0.1969, -0.4753, -1.0), (-0.1969, -0.4753, 1.0), (-0.2858, -0.4278, -1.0), (-0.2858, -0.4278, 1.0), (-0.3638, -0.3638, -1.0), (-0.3638, -0.3638, 1.0), (-0.4278, -0.2858, -1.0), (-0.4278, -0.2858, 1.0), (-0.4753, -0.1969, -1.0), (-0.4753, -0.1969, 1.0), (-0.5046, -0.1004, -1.0), (-0.5046, -0.1004, 1.0), (-0.5145, 0.0, -1.0), (-0.5145, 0.0, 1.0), (-0.5046, 0.1004, -1.0), (-0.5046, 0.1004, 1.0), (-0.4753, 0.1969, -1.0), (-0.4753, 0.1969, 1.0), (-0.4278, 0.2858, -1.0), (-0.4278, 0.2858, 1.0), (-0.3638, 0.3638, -1.0), (-0.3638, 0.3638, 1.0), (-0.2858, 0.4278, -1.0), (-0.2858, 0.4278, 1.0), (-0.1969, 0.4753, -1.0), (-0.1969, 0.4753, 1.0), (-0.1004, 0.5046, -1.0), (-0.1004, 0.5046, 1.0), (0.0, 1.0, -1.0), (0.1951, 0.9808, -1.0), (0.1951, 0.9808, 1.0), (0.0, 1.0, 1.0), (0.3827, 0.9239, -1.0), (0.3827, 0.9239, 1.0), (0.5556, 0.8315, -1.0), (0.5556, 0.8315, 1.0), (0.7071, 0.7071, -1.0), (0.7071, 0.7071, 1.0), (0.8315, 0.5556, -1.0), (0.8315, 0.5556, 1.0), (0.9239, 0.3827, -1.0), (0.9239, 0.3827, 1.0), (0.9808, 0.1951, -1.0), (0.9808, 0.1951, 1.0), (1.0, 0.0, -1.0), (1.0, 0.0, 1.0), (0.9808, -0.1951, -1.0), (0.9808, -0.1951, 1.0), (0.9239, -0.3827, -1.0), (0.9239, -0.3827, 1.0), (0.8315, -0.5556, -1.0), (0.8315, -0.5556, 1.0), (0.7071, -0.7071, -1.0), (0.7071, -0.7071, 1.0), (0.5556, -0.8315, -1.0), (0.5556, -0.8315, 1.0), (0.3827, -0.9239, -1.0), (0.3827, -0.9239, 1.0), (0.1951, -0.9808, -1.0), (0.1951, -0.9808, 1.0), (0.0, -1.0, -1.0), (0.0, -1.0, 1.0), (-0.1951, -0.9808, -1.0), (-0.1951, -0.9808, 1.0), (-0.3827, -0.9239, -1.0), (-0.3827, -0.9239, 1.0), (-0.5556, -0.8315, -1.0), (-0.5556, -0.8315, 1.0), (-0.7071, -0.7071, -1.0), (-0.7071, -0.7071, 1.0), (-0.8315, -0.5556, -1.0), (-0.8315, -0.5556, 1.0), (-0.9239, -0.3827, -1.0), (-0.9239, -0.3827, 1.0), (-0.9808, -0.1951, -1.0), (-0.9808, -0.1951, 1.0), (-1.0, 0.0, -1.0), (-1.0, 0.0, 1.0), (-0.9808, 0.1951, -1.0), (-0.9808, 0.1951, 1.0), (-0.9239, 0.3827, -1.0), (-0.9239, 0.3827, 1.0), (-0.8315, 0.5556, -1.0), (-0.8315, 0.5556, 1.0), (-0.7071, 0.7071, -1.0), (-0.7071, 0.7071, 1.0), (-0.5556, 0.8315, -1.0), (-0.5556, 0.8315, 1.0), (-0.3827, 0.9239, -1.0), (-0.3827, 0.9239, 1.0), (-0.1951, 0.9808, -1.0), (-0.1951, 0.9808, 1.0), (-1.0, -1.0, -1.0), (-1.0, -1.0, 1.0), (-1.0, 1.0, -1.0), (-1.0, 1.0, 1.0), (1.0, -1.0, -1.0), (1.0, -1.0, 1.0), (1.0, 1.0, -1.0), (1.0, 1.0, 1.0)], [], [(64, 67, 66, 65), (65, 66, 69, 68), (68, 69, 71, 70), (70, 71, 73, 72), (72, 73, 75, 74), (74, 75, 77, 76), (76, 77, 79, 78), (78, 79, 81, 80), (80, 81, 83, 82), (82, 83, 85, 84), (84, 85, 87, 86), (86, 87, 89, 88), (88, 89, 91, 90), (90, 91, 93, 92), (92, 93, 95, 94), (94, 95, 97, 96), (96, 97, 99, 98), (98, 99, 101, 100), (100, 101, 103, 102), (102, 103, 105, 104), (104, 105, 107, 106), (106, 107, 109, 108), (108, 109, 111, 110), (110, 111, 113, 112), (112, 113, 115, 114), (114, 115, 117, 116), (116, 117, 119, 118), (118, 119, 121, 120), (120, 121, 123, 122), (122, 123, 125, 124), (130, 131, 135, 134), (124, 125, 127, 126), (126, 127, 67, 64), (128, 129, 131, 130), (2, 0, 64, 65), (1, 3, 66, 67), (4, 2, 65, 68), (3, 5, 69, 66), (6, 4, 68, 70), (5, 7, 71, 69), (8, 6, 70, 72), (7, 9, 73, 71), (10, 8, 72, 74), (9, 11, 75, 73), (12, 10, 74, 76), (11, 13, 77, 75), (14, 12, 76, 78), (13, 15, 79, 77), (16, 14, 78, 80), (15, 17, 81, 79), (18, 16, 80, 82), (17, 19, 83, 81), (20, 18, 82, 84), (19, 21, 85, 83), (22, 20, 84, 86), (21, 23, 87, 85), (24, 22, 86, 88), (23, 25, 89, 87), (26, 24, 88, 90), (25, 27, 91, 89), (28, 26, 90, 92), (27, 29, 93, 91), (30, 28, 92, 94), (29, 31, 95, 93), (32, 30, 94, 96), (31, 33, 97, 95), (34, 32, 96, 98), (33, 35, 99, 97), (36, 34, 98, 100), (35, 37, 101, 99), (38, 36, 100, 102), (37, 39, 103, 101), (40, 38, 102, 104), (39, 41, 105, 103), (42, 40, 104, 106), (41, 43, 107, 105), (44, 42, 106, 108), (43, 45, 109, 107), (46, 44, 108, 110), (45, 47, 111, 109), (48, 46, 110, 112), (47, 49, 113, 111), (50, 48, 112, 114), (49, 51, 115, 113), (52, 50, 114, 116), (51, 53, 117, 115), (54, 52, 116, 118), (53, 55, 119, 117), (56, 54, 118, 120), (55, 57, 121, 119), (58, 56, 120, 122), (57, 59, 123, 121), (60, 58, 122, 124), (59, 61, 125, 123), (62, 60, 124, 126), (61, 63, 127, 125), (0, 62, 126, 64), (63, 1, 67, 127), (134, 135, 133, 132), (132, 133, 129, 128), (130, 134, 132, 128), (135, 131, 129, 133)])
_uv = me_cylinder_001.uv_layers.new(name='UVMap')
_uv.uv.foreach_set('vector', [1.0, 0.5, 1.0, 1.0, 0.9688, 1.0, 0.9688, 0.5, 0.9688, 0.5, 0.9688, 1.0, 0.9375, 1.0, 0.9375, 0.5, 0.9375, 0.5, 0.9375, 1.0, 0.9062, 1.0, 0.9062, 0.5, 0.9062, 0.5, 0.9062, 1.0, 0.875, 1.0, 0.875, 0.5, 0.875, 0.5, 0.875, 1.0, 0.8438, 1.0, 0.8438, 0.5, 0.8438, 0.5, 0.8438, 1.0, 0.8125, 1.0, 0.8125, 0.5, 0.8125, 0.5, 0.8125, 1.0, 0.7812, 1.0, 0.7812, 0.5, 0.7812, 0.5, 0.7812, 1.0, 0.75, 1.0, 0.75, 0.5, 0.75, 0.5, 0.75, 1.0, 0.7188, 1.0, 0.7188, 0.5, 0.7188, 0.5, 0.7188, 1.0, 0.6875, 1.0, 0.6875, 0.5, 0.6875, 0.5, 0.6875, 1.0, 0.6562, 1.0, 0.6562, 0.5, 0.6562, 0.5, 0.6562, 1.0, 0.625, 1.0, 0.625, 0.5, 0.625, 0.5, 0.625, 1.0, 0.5938, 1.0, 0.5938, 0.5, 0.5938, 0.5, 0.5938, 1.0, 0.5625, 1.0, 0.5625, 0.5, 0.5625, 0.5, 0.5625, 1.0, 0.5312, 1.0, 0.5312, 0.5, 0.5312, 0.5, 0.5312, 1.0, 0.5, 1.0, 0.5, 0.5, 0.5, 0.5, 0.5, 1.0, 0.4688, 1.0, 0.4688, 0.5, 0.4688, 0.5, 0.4688, 1.0, 0.4375, 1.0, 0.4375, 0.5, 0.4375, 0.5, 0.4375, 1.0, 0.4062, 1.0, 0.4062, 0.5, 0.4062, 0.5, 0.4062, 1.0, 0.375, 1.0, 0.375, 0.5, 0.375, 0.5, 0.375, 1.0, 0.3438, 1.0, 0.3438, 0.5, 0.3438, 0.5, 0.3438, 1.0, 0.3125, 1.0, 0.3125, 0.5, 0.3125, 0.5, 0.3125, 1.0, 0.2812, 1.0, 0.2812, 0.5, 0.2812, 0.5, 0.2812, 1.0, 0.25, 1.0, 0.25, 0.5, 0.25, 0.5, 0.25, 1.0, 0.2188, 1.0, 0.2188, 0.5, 0.2188, 0.5, 0.2188, 1.0, 0.1875, 1.0, 0.1875, 0.5, 0.1875, 0.5, 0.1875, 1.0, 0.1562, 1.0, 0.1562, 0.5, 0.1562, 0.5, 0.1562, 1.0, 0.125, 1.0, 0.125, 0.5, 0.125, 0.5, 0.125, 1.0, 0.09375, 1.0, 0.09375, 0.5, 0.09375, 0.5, 0.09375, 1.0, 0.0625, 1.0, 0.0625, 0.5, 0.375, 0.0, 0.625, 0.0, 0.625, 0.25, 0.375, 0.25, 0.0625, 0.5, 0.0625, 1.0, 0.03125, 1.0, 0.03125, 0.5, 0.03125, 0.5, 0.03125, 1.0, 0.0, 1.0, 0.0, 0.5, 0.375, 0.25, 0.625, 0.25, 0.625, 0.5, 0.375, 0.5, 0.7741, 0.3711, 0.75, 0.3735, 0.75, 0.49, 0.7968, 0.4854, 0.25, 0.3735, 0.2741, 0.3711, 0.2968, 0.4854, 0.25, 0.49, 0.7973, 0.3641, 0.7741, 0.3711, 0.7968, 0.4854, 0.8418, 0.4717, 0.2741, 0.3711, 0.2973, 0.3641, 0.3418, 0.4717, 0.2968, 0.4854, 0.8186, 0.3527, 0.7973, 0.3641, 0.8418, 0.4717, 0.8833, 0.4496, 0.2973, 0.3641, 0.3186, 0.3527, 0.3833, 0.4496, 0.3418, 0.4717, 0.8373, 0.3373, 0.8186, 0.3527, 0.8833, 0.4496, 0.9197, 0.4197, 0.3186, 0.3527, 0.3373, 0.3373, 0.4197, 0.4197, 0.3833, 0.4496, 0.8527, 0.3186, 0.8373, 0.3373, 0.9197, 0.4197, 0.9496, 0.3833, 0.3373, 0.3373, 0.3527, 0.3186, 0.4496, 0.3833, 0.4197, 0.4197, 0.8641, 0.2973, 0.8527, 0.3186, 0.9496, 0.3833, 0.9717, 0.3418, 0.3527, 0.3186, 0.3641, 0.2973, 0.4717, 0.3418, 0.4496, 0.3833, 0.8711, 0.2741, 0.8641, 0.2973, 0.9717, 0.3418, 0.9854, 0.2968, 0.3641, 0.2973, 0.3711, 0.2741, 0.4854, 0.2968, 0.4717, 0.3418, 0.8735, 0.25, 0.8711, 0.2741, 0.9854, 0.2968, 0.99, 0.25, 0.3711, 0.2741, 0.3735, 0.25, 0.49, 0.25, 0.4854, 0.2968, 0.8711, 0.2259, 0.8735, 0.25, 0.99, 0.25, 0.9854, 0.2032, 0.3735, 0.25, 0.3711, 0.2259, 0.4854, 0.2032, 0.49, 0.25, 0.8641, 0.2027, 0.8711, 0.2259, 0.9854, 0.2032, 0.9717, 0.1582, 0.3711, 0.2259, 0.3641, 0.2027, 0.4717, 0.1582, 0.4854, 0.2032, 0.8527, 0.1814, 0.8641, 0.2027, 0.9717, 0.1582, 0.9496, 0.1167, 0.3641, 0.2027, 0.3527, 0.1814, 0.4496, 0.1167, 0.4717, 0.1582, 0.8373, 0.1627, 0.8527, 0.1814, 0.9496, 0.1167, 0.9197, 0.08029, 0.3527, 0.1814, 0.3373, 0.1627, 0.4197, 0.08029, 0.4496, 0.1167, 0.8186, 0.1473, 0.8373, 0.1627, 0.9197, 0.08029, 0.8833, 0.05045, 0.3373, 0.1627, 0.3186, 0.1473, 0.3833, 0.05045, 0.4197, 0.08029, 0.7973, 0.1359, 0.8186, 0.1473, 0.8833, 0.05045, 0.8418, 0.02827, 0.3186, 0.1473, 0.2973, 0.1359, 0.3418, 0.02827, 0.3833, 0.05045, 0.7741, 0.1289, 0.7973, 0.1359, 0.8418, 0.02827, 0.7968, 0.01461, 0.2973, 0.1359, 0.2741, 0.1289, 0.2968, 0.01461, 0.3418, 0.02827, 0.75, 0.1265, 0.7741, 0.1289, 0.7968, 0.01461, 0.75, 0.01, 0.2741, 0.1289, 0.25, 0.1265, 0.25, 0.01, 0.2968, 0.01461, 0.7259, 0.1289, 0.75, 0.1265, 0.75, 0.01, 0.7032, 0.01461, 0.25, 0.1265, 0.2259, 0.1289, 0.2032, 0.01461, 0.25, 0.01, 0.7027, 0.1359, 0.7259, 0.1289, 0.7032, 0.01461, 0.6582, 0.02827, 0.2259, 0.1289, 0.2027, 0.1359, 0.1582, 0.02827, 0.2032, 0.01461, 0.6814, 0.1473, 0.7027, 0.1359, 0.6582, 0.02827, 0.6167, 0.05045, 0.2027, 0.1359, 0.1814, 0.1473, 0.1167, 0.05045, 0.1582, 0.02827, 0.6627, 0.1627, 0.6814, 0.1473, 0.6167, 0.05045, 0.5803, 0.08029, 0.1814, 0.1473, 0.1627, 0.1627, 0.08029, 0.08029, 0.1167, 0.05045, 0.6473, 0.1814, 0.6627, 0.1627, 0.5803, 0.08029, 0.5504, 0.1167, 0.1627, 0.1627, 0.1473, 0.1814, 0.05045, 0.1167, 0.08029, 0.08029, 0.6359, 0.2027, 0.6473, 0.1814, 0.5504, 0.1167, 0.5283, 0.1582, 0.1473, 0.1814, 0.1359, 0.2027, 0.02827, 0.1582, 0.05045, 0.1167, 0.6289, 0.2259, 0.6359, 0.2027, 0.5283, 0.1582, 0.5146, 0.2032, 0.1359, 0.2027, 0.1289, 0.2259, 0.01461, 0.2032, 0.02827, 0.1582, 0.6265, 0.25, 0.6289, 0.2259, 0.5146, 0.2032, 0.51, 0.25, 0.1289, 0.2259, 0.1265, 0.25, 0.01, 0.25, 0.01461, 0.2032, 0.6289, 0.2741, 0.6265, 0.25, 0.51, 0.25, 0.5146, 0.2968, 0.1265, 0.25, 0.1289, 0.2741, 0.01461, 0.2968, 0.01, 0.25, 0.6359, 0.2973, 0.6289, 0.2741, 0.5146, 0.2968, 0.5283, 0.3418, 0.1289, 0.2741, 0.1359, 0.2973, 0.02827, 0.3418, 0.01461, 0.2968, 0.6473, 0.3186, 0.6359, 0.2973, 0.5283, 0.3418, 0.5504, 0.3833, 0.1359, 0.2973, 0.1473, 0.3186, 0.05045, 0.3833, 0.02827, 0.3418, 0.6627, 0.3373, 0.6473, 0.3186, 0.5504, 0.3833, 0.5803, 0.4197, 0.1473, 0.3186, 0.1627, 0.3373, 0.08029, 0.4197, 0.05045, 0.3833, 0.6814, 0.3527, 0.6627, 0.3373, 0.5803, 0.4197, 0.6167, 0.4496, 0.1627, 0.3373, 0.1814, 0.3527, 0.1167, 0.4496, 0.08029, 0.4197, 0.7027, 0.3641, 0.6814, 0.3527, 0.6167, 0.4496, 0.6582, 0.4717, 0.1814, 0.3527, 0.2027, 0.3641, 0.1582, 0.4717, 0.1167, 0.4496, 0.7259, 0.3711, 0.7027, 0.3641, 0.6582, 0.4717, 0.7032, 0.4854, 0.2027, 0.3641, 0.2259, 0.3711, 0.2032, 0.4854, 0.1582, 0.4717, 0.75, 0.3735, 0.7259, 0.3711, 0.7032, 0.4854, 0.75, 0.49, 0.2259, 0.3711, 0.25, 0.3735, 0.25, 0.49, 0.2032, 0.4854, 0.375, 0.5, 0.625, 0.5, 0.625, 0.75, 0.375, 0.75, 0.375, 0.75, 0.625, 0.75, 0.625, 1.0, 0.375, 1.0, 0.125, 0.5, 0.375, 0.5, 0.375, 0.75, 0.125, 0.75, 0.625, 0.5, 0.875, 0.5, 0.875, 0.75, 0.625, 0.75])
me_cylinder_001.update()
me_cube = bpy.data.meshes.new('Cube')
me_cube.from_pydata([(-0.9764, -0.6218, -0.591), (-0.9764, -0.591, -0.6218), (-1.0, -0.6312, -0.6312), (-0.9764, -0.591, 0.6218), (-0.9764, -0.6218, 0.591), (-1.0, -0.6312, 0.6312), (-0.9764, 0.591, -0.6218), (-0.9764, 0.6218, -0.591), (-1.0, 0.6312, -0.6312), (-0.9764, 0.6218, 0.591), (-0.9764, 0.591, 0.6218), (-1.0, 0.6312, 0.6312), (0.9764, -0.5646, -0.5954), (0.9764, -0.5954, -0.5646), (1.0, -0.6042, -0.6042), (0.9764, -0.5954, 0.5646), (0.9764, -0.5646, 0.5954), (1.0, -0.6042, 0.6042), (0.9764, 0.5646, -0.5954), (1.0, 0.6042, -0.6042), (0.9764, 0.5954, -0.5646), (0.9764, 0.5954, 0.5646), (1.0, 0.6042, 0.6042), (0.9764, 0.5646, 0.5954), (-0.9764, 0.0218, -0.8576), (-1.0, -5.522e-08, -0.8926), (-0.9764, -0.0218, -0.8576), (-0.9764, -0.0218, 0.8576), (-1.0, 6.725e-08, 0.8926), (-0.9764, 0.0218, 0.8576), (0.9764, -0.0218, -0.8203), (1.0, -2.448e-08, -0.8544), (0.9764, 0.0218, -0.8203), (0.9764, 0.0218, 0.8203), (1.0, 3.716e-08, 0.8544), (0.9764, -0.0218, 0.8203), (-0.9764, -0.8576, -0.0218), (-1.0, -0.8926, 5.522e-08), (-0.9764, -0.8576, 0.0218), (-0.9764, 0.8576, 0.0218), (-1.0, 0.8926, -6.725e-08), (-0.9764, 0.8576, -0.0218), (0.9764, 0.8203, 0.0218), (0.9764, 0.8203, -0.0218), (1.0, 0.8544, -3.716e-08), (0.9764, -0.8203, 0.0218), (1.0, -0.8544, 2.448e-08), (0.9764, -0.8203, -0.0218), (0.9725, 1.0, 0.0), (1.0, 0.9725, -7.019e-09), (0.9919, 0.9919, -2.056e-09), (0.9725, 0.9725, -1.0), (0.9725, 1.0, -0.9725), (1.0, 0.9725, -0.9725), (0.9725, 0.9919, -0.9919), (0.9884, 0.9884, -0.9884), (0.9919, 0.9919, -0.9725), (0.9919, 0.9725, -0.9919), (1.0, -4.624e-09, -0.9725), (0.9725, -0.0275, -1.0), (0.9725, 0.0275, -1.0), (0.9919, -0.01375, -0.9919), (0.9882, 1.419e-09, -0.9951), (0.9725, 0.0, -1.0), (0.9919, 0.01375, -0.9919), (1.0, 7.019e-09, 0.9725), (0.9725, 0.0275, 1.0), (0.9725, -0.0275, 1.0), (0.9919, 0.01375, 0.9919), (0.9882, -9.637e-10, 0.9951), (0.9725, 0.0, 1.0), (0.9919, -0.01375, 0.9919), (0.9725, -0.9725, 1.0), (0.9725, -1.0, 0.9725), (1.0, -0.9725, 0.9725), (0.9725, -0.9919, 0.9919), (0.9884, -0.9884, 0.9884), (0.9919, -0.9919, 0.9725), (0.9919, -0.9725, 0.9919), (1.0, -0.9725, 4.624e-09), (0.9725, -1.0, 0.0), (0.9919, -0.9919, 1.354e-09), (0.9725, -1.0, -0.9725), (0.9725, -0.9725, -1.0), (1.0, -0.9725, -0.9725), (0.9725, -0.9919, -0.9919), (0.9884, -0.9884, -0.9884), (0.9919, -0.9725, -0.9919), (0.9919, -0.9919, -0.9725), (0.9725, 1.0, 0.9725), (0.9725, 0.9725, 1.0), (1.0, 0.9725, 0.9725), (0.9725, 0.9919, 0.9919), (0.9884, 0.9884, 0.9884), (0.9919, 0.9725, 0.9919), (0.9919, 0.9919, 0.9725), (-1.0, -1.414e-08, -0.9725), (-0.9725, 0.0275, -1.0), (-0.9725, -0.0275, -1.0), (-0.9919, 0.01375, -0.9919), (-0.9882, -5.203e-09, -0.9951), (-0.9725, 0.0, -1.0), (-0.9919, -0.01375, -0.9919), (-0.9725, -0.9725, -1.0), (-0.9725, -1.0, -0.9725), (-1.0, -0.9725, -0.9725), (-0.9725, -0.9919, -0.9919), (-0.9884, -0.9884, -0.9884), (-0.9919, -0.9919, -0.9725), (-0.9919, -0.9725, -0.9919), (-1.0, -0.9725, 1.414e-08), (-0.9725, -1.0, 0.0), (-0.9919, -0.9919, 4.142e-09), (-0.9725, -1.0, 0.9725), (-0.9725, -0.9725, 1.0), (-1.0, -0.9725, 0.9725), (-0.9725, -0.9919, 0.9919), (-0.9884, -0.9884, 0.9884), (-0.9919, -0.9725, 0.9919), (-0.9919, -0.9919, 0.9725), (-1.0, 1.722e-08, 0.9725), (-0.9725, -0.0275, 1.0), (-0.9725, 0.0275, 1.0), (-0.9919, -0.01375, 0.9919), (-0.9882, 5.58e-09, 0.9951), (-0.9725, 0.0, 1.0), (-0.9919, 0.01375, 0.9919), (-0.9725, 0.9725, 1.0), (-0.9725, 1.0, 0.9725), (-1.0, 0.9725, 0.9725), (-0.9725, 0.9919, 0.9919), (-0.9884, 0.9884, 0.9884), (-0.9919, 0.9919, 0.9725), (-0.9919, 0.9725, 0.9919), (-1.0, 0.9725, -1.722e-08), (-0.9725, 1.0, 0.0), (-0.9919, 0.9919, -5.045e-09), (-0.9725, 1.0, -0.9725), (-0.9725, 0.9725, -1.0), (-1.0, 0.9725, -0.9725), (-0.9725, 0.9919, -0.9919), (-0.9884, 0.9884, -0.9884), (-0.9919, 0.9725, -0.9919), (-0.9919, 0.9919, -0.9725)], [], [(0, 1, 2), (3, 4, 5), (6, 7, 8), (9, 10, 11), (12, 13, 14), (15, 16, 17), (18, 19, 20), (21, 22, 23), (24, 25, 26), (27, 28, 29), (30, 31, 32), (33, 34, 35), (36, 37, 38), (39, 40, 41), (42, 43, 44), (45, 46, 47), (41, 43, 42, 39), (9, 21, 23, 10), (29, 33, 35, 27), (3, 16, 15, 4), (38, 45, 47, 36), (0, 13, 12, 1), (26, 30, 32, 24), (20, 7, 6, 18), (43, 20, 19, 44), (31, 19, 18, 32), (34, 17, 16, 35), (46, 14, 13, 47), (14, 31, 30, 12), (22, 34, 33, 23), (21, 42, 44, 22), (17, 46, 45, 15), (25, 2, 1, 26), (37, 5, 4, 38), (28, 11, 10, 29), (40, 8, 7, 41), (8, 25, 24, 6), (5, 28, 27, 3), (2, 37, 36, 0), (11, 40, 39, 9), (26, 1, 12, 30), (0, 36, 47, 13), (38, 4, 15, 45), (3, 27, 35, 16), (6, 24, 32, 18), (41, 7, 20, 43), (29, 10, 23, 33), (9, 39, 42, 21), (51, 54, 55, 57), (52, 56, 55, 54), (53, 57, 55, 56), (58, 61, 62, 64), (59, 63, 62, 61), (60, 64, 62, 63), (65, 68, 69, 71), (66, 70, 69, 68), (67, 71, 69, 70), (72, 75, 76, 78), (73, 77, 76, 75), (74, 78, 76, 77), (82, 85, 86, 88), (83, 87, 86, 85), (84, 88, 86, 87), (89, 92, 93, 95), (90, 94, 93, 92), (91, 95, 93, 94), (96, 99, 100, 102), (97, 101, 100, 99), (98, 102, 100, 101), (103, 106, 107, 109), (104, 108, 107, 106), (105, 109, 107, 108), (113, 116, 117, 119), (114, 118, 117, 116), (115, 119, 117, 118), (120, 123, 124, 126), (121, 125, 124, 123), (122, 126, 124, 125), (127, 130, 131, 133), (128, 132, 131, 130), (129, 133, 131, 132), (137, 140, 141, 143), (138, 142, 141, 140), (139, 143, 141, 142), (98, 103, 109, 102), (102, 109, 105, 96), (111, 113, 119, 112), (112, 119, 115, 110), (122, 127, 133, 126), (126, 133, 129, 120), (135, 137, 143, 136), (136, 143, 139, 134), (51, 138, 140, 54), (54, 140, 137, 52), (127, 90, 92, 130), (130, 92, 89, 128), (49, 53, 56, 50), (50, 56, 52, 48), (60, 51, 57, 64), (64, 57, 53, 58), (67, 72, 78, 71), (71, 78, 74, 65), (80, 82, 88, 81), (81, 88, 84, 79), (103, 83, 85, 106), (106, 85, 82, 104), (72, 114, 116, 75), (75, 116, 113, 73), (138, 97, 99, 142), (142, 99, 96, 139), (114, 121, 123, 118), (118, 123, 120, 115), (83, 59, 61, 87), (87, 61, 58, 84), (90, 66, 68, 94), (94, 68, 65, 91), (121, 67, 70, 125), (125, 70, 66, 122), (59, 98, 101, 63), (63, 101, 97, 60), (104, 111, 112, 108), (108, 112, 110, 105), (128, 135, 136, 132), (132, 136, 134, 129), (91, 49, 50, 95), (95, 50, 48, 89), (73, 80, 81, 77), (77, 81, 79, 74), (44, 19, 53, 49), (137, 135, 48, 52), (22, 44, 49, 91), (135, 128, 89, 48), (138, 51, 60, 97), (19, 31, 58, 53), (98, 59, 83, 103), (31, 14, 84, 58), (17, 34, 65, 74), (90, 127, 122, 66), (67, 121, 114, 72), (34, 22, 91, 65), (80, 73, 113, 111), (46, 17, 74, 79), (14, 46, 79, 84), (82, 80, 111, 104), (2, 25, 96, 105), (25, 8, 139, 96), (37, 2, 105, 110), (5, 37, 110, 115), (28, 5, 115, 120), (11, 28, 120, 129), (40, 11, 129, 134), (8, 40, 134, 139)])
_uv = me_cube.uv_layers.new(name='UVMap')
_uv.uv.foreach_set('vector', [0.4135, 0.04318, 0.4103, 0.04586, 0.4086, 0.03357, 0.5897, 0.04586, 0.5865, 0.04318, 0.5914, 0.03357, 0.4103, 0.2159, 0.4135, 0.2186, 0.4086, 0.2164, 0.5865, 0.2186, 0.5897, 0.2159, 0.5914, 0.2164, 0.4141, 0.7002, 0.4173, 0.7029, 0.4125, 0.7125, 0.5827, 0.7029, 0.5859, 0.7002, 0.5875, 0.7125, 0.4141, 0.538, 0.4125, 0.5375, 0.4173, 0.5353, 0.5827, 0.5353, 0.5875, 0.5375, 0.5859, 0.538, 0.4103, 0.1336, 0.4034, 0.125, 0.4103, 0.1282, 0.5897, 0.1282, 0.5966, 0.125, 0.5897, 0.1336, 0.4141, 0.6217, 0.4083, 0.625, 0.4141, 0.6165, 0.5859, 0.6165, 0.5917, 0.625, 0.5859, 0.6217, 0.4968, 0.04318, 0.5, 0.02844, 0.5032, 0.04318, 0.5032, 0.2186, 0.5, 0.2216, 0.4968, 0.2186, 0.5032, 0.5353, 0.4968, 0.5353, 0.5, 0.5333, 0.5032, 0.7029, 0.5, 0.7167, 0.4968, 0.7029, 0.4968, 0.2186, 0.4968, 0.5353, 0.5032, 0.5353, 0.5032, 0.2186, 0.5865, 0.2186, 0.5827, 0.5353, 0.5859, 0.538, 0.5897, 0.2159, 0.5897, 0.1336, 0.5859, 0.6165, 0.5859, 0.6217, 0.5897, 0.1282, 0.5897, 0.04586, 0.5859, 0.7002, 0.5827, 0.7029, 0.5865, 0.04318, 0.5032, 0.04318, 0.5032, 0.7029, 0.4968, 0.7029, 0.4968, 0.04318, 0.4135, 0.04318, 0.4173, 0.7029, 0.4141, 0.7002, 0.4103, 0.04586, 0.4103, 0.1282, 0.4141, 0.6217, 0.4141, 0.6165, 0.4103, 0.1336, 0.4173, 0.5353, 0.4135, 0.2186, 0.4103, 0.2159, 0.4141, 0.538, 0.4968, 0.5353, 0.4173, 0.5353, 0.4125, 0.5375, 0.5, 0.5333, 0.4083, 0.625, 0.4125, 0.5375, 0.4141, 0.538, 0.4141, 0.6165, 0.5917, 0.625, 0.5875, 0.7125, 0.5859, 0.7002, 0.5859, 0.6217, 0.5, 0.7167, 0.4125, 0.7125, 0.4173, 0.7029, 0.4968, 0.7029, 0.4125, 0.7125, 0.4083, 0.625, 0.4141, 0.6217, 0.4141, 0.7002, 0.5875, 0.5375, 0.5917, 0.625, 0.5859, 0.6165, 0.5859, 0.538, 0.5827, 0.5353, 0.5032, 0.5353, 0.5, 0.5333, 0.5875, 0.5375, 0.5875, 0.7125, 0.5, 0.7167, 0.5032, 0.7029, 0.5827, 0.7029, 0.4034, 0.125, 0.4086, 0.03357, 0.4103, 0.04586, 0.4103, 0.1282, 0.5, 0.02844, 0.5914, 0.03357, 0.5865, 0.04318, 0.5032, 0.04318, 0.5966, 0.125, 0.5914, 0.2164, 0.5897, 0.2159, 0.5897, 0.1336, 0.5, 0.2216, 0.4086, 0.2164, 0.4135, 0.2186, 0.4968, 0.2186, 0.4086, 0.2164, 0.4034, 0.125, 0.4103, 0.1336, 0.4103, 0.2159, 0.5914, 0.03357, 0.5966, 0.125, 0.5897, 0.1282, 0.5897, 0.04586, 0.4086, 0.03357, 0.5, 0.02844, 0.4968, 0.04318, 0.4135, 0.04318, 0.5914, 0.2164, 0.5, 0.2216, 0.5032, 0.2186, 0.5865, 0.2186, 0.4103, 0.1282, 0.4103, 0.04586, 0.4141, 0.7002, 0.4141, 0.6217, 0.4135, 0.04318, 0.4968, 0.04318, 0.4968, 0.7029, 0.4173, 0.7029, 0.5032, 0.04318, 0.5865, 0.04318, 0.5827, 0.7029, 0.5032, 0.7029, 0.5897, 0.04586, 0.5897, 0.1282, 0.5859, 0.6217, 0.5859, 0.7002, 0.4103, 0.2159, 0.4103, 0.1336, 0.4141, 0.6165, 0.4141, 0.538, 0.4968, 0.2186, 0.4135, 0.2186, 0.4173, 0.5353, 0.4968, 0.5353, 0.5897, 0.1336, 0.5897, 0.2159, 0.5859, 0.538, 0.5859, 0.6165, 0.5865, 0.2186, 0.5032, 0.2186, 0.5032, 0.5353, 0.5827, 0.5353, 0.3716, 0.5034, 0.3733, 0.4983, 0.375, 0.5005, 0.375, 0.5034, 0.3784, 0.4966, 0.3784, 0.5, 0.375, 0.5005, 0.3733, 0.4983, 0.3776, 0.5026, 0.375, 0.5034, 0.375, 0.5005, 0.3784, 0.5, 0.3813, 0.625, 0.375, 0.6267, 0.3745, 0.625, 0.375, 0.6233, 0.3716, 0.6284, 0.3716, 0.625, 0.3745, 0.625, 0.375, 0.6267, 0.3716, 0.6216, 0.375, 0.6233, 0.3745, 0.625, 0.3716, 0.625, 0.6187, 0.625, 0.625, 0.6233, 0.6255, 0.625, 0.625, 0.6267, 0.6284, 0.6216, 0.6284, 0.625, 0.6255, 0.625, 0.625, 0.6233, 0.6284, 0.6284, 0.625, 0.6267, 0.6255, 0.625, 0.6284, 0.625, 0.6284, 0.7466, 0.6267, 0.7517, 0.625, 0.7495, 0.625, 0.7466, 0.6216, 0.7534, 0.6216, 0.75, 0.625, 0.7495, 0.6267, 0.7517, 0.6224, 0.7474, 0.625, 0.7466, 0.625, 0.7495, 0.6216, 0.75, 0.3784, 0.7534, 0.3733, 0.7517, 0.3755, 0.75, 0.3784, 0.75, 0.3716, 0.7466, 0.375, 0.7466, 0.3755, 0.75, 0.3733, 0.7517, 0.3776, 0.7474, 0.3784, 0.75, 0.3755, 0.75, 0.375, 0.7466, 0.6216, 0.4966, 0.6267, 0.4983, 0.6245, 0.5, 0.6216, 0.5, 0.6284, 0.5034, 0.625, 0.5034, 0.6245, 0.5, 0.6267, 0.4983, 0.6224, 0.5026, 0.6216, 0.5, 0.6245, 0.5, 0.625, 0.5034, 0.3823, 0.125, 0.375, 0.1267, 0.375, 0.125, 0.375, 0.1233, 0.1284, 0.6216, 0.1284, 0.625, 0.1257, 0.625, 0.125, 0.6233, 0.1284, 0.6284, 0.125, 0.6267, 0.1257, 0.625, 0.1284, 0.625, 0.1284, 0.7466, 0.1284, 0.75, 0.1265, 0.75, 0.125, 0.7466, 0.3784, 0.9966, 0.3784, 1.0, 0.3765, 1.0, 0.375, 0.9966, 0.3775, 0.002503, 0.375, 0.003437, 0.375, 0.001453, 0.3784, -1.609e-05, 0.6216, 0.9966, 0.625, 0.9966, 0.625, 0.9985, 0.6216, 1.0, 0.8716, 0.7466, 0.875, 0.7466, 0.875, 0.7485, 0.8716, 0.75, 0.6225, 0.002503, 0.6216, 0.0, 0.6235, 0.0, 0.625, 0.003419, 0.6177, 0.125, 0.625, 0.1233, 0.625, 0.125, 0.625, 0.1267, 0.8716, 0.6284, 0.8716, 0.625, 0.8743, 0.625, 0.875, 0.6267, 0.8716, 0.6216, 0.875, 0.6233, 0.8743, 0.625, 0.8716, 0.625, 0.8716, 0.5034, 0.8716, 0.5, 0.8735, 0.5, 0.875, 0.5034, 0.6216, 0.2534, 0.6216, 0.25, 0.6243, 0.2493, 0.625, 0.2534, 0.6225, 0.2475, 0.625, 0.2466, 0.6243, 0.2493, 0.6216, 0.25, 0.3784, 0.2534, 0.375, 0.2534, 0.3757, 0.2507, 0.3784, 0.25, 0.1284, 0.5034, 0.125, 0.5034, 0.125, 0.5015, 0.1284, 0.5, 0.3775, 0.2475, 0.3784, 0.25, 0.3757, 0.2507, 0.375, 0.2466, 0.1284, 0.6284, 0.1284, 0.7466, 0.125, 0.7466, 0.125, 0.6267, 0.375, 0.1233, 0.375, 0.003437, 0.3775, 0.002503, 0.3823, 0.125, 0.5, 0.9966, 0.6216, 0.9966, 0.6216, 1.0, 0.5, 1.0, 0.5, 0.0, 0.6216, 0.0, 0.6225, 0.002503, 0.5, 0.007285, 0.8716, 0.6216, 0.8716, 0.5034, 0.875, 0.5034, 0.875, 0.6233, 0.625, 0.1267, 0.625, 0.2466, 0.6225, 0.2475, 0.6177, 0.125, 0.5, 0.2534, 0.3784, 0.2534, 0.3784, 0.25, 0.5, 0.25, 0.5, 0.25, 0.3784, 0.25, 0.3775, 0.2475, 0.5, 0.2427, 0.3716, 0.5034, 0.1284, 0.5034, 0.1284, 0.5, 0.3733, 0.4983, 0.3733, 0.4983, 0.375, 0.2534, 0.3784, 0.2534, 0.3784, 0.4966, 0.8716, 0.5034, 0.6284, 0.5034, 0.6267, 0.4983, 0.8716, 0.5, 0.625, 0.2534, 0.6267, 0.4983, 0.6216, 0.4966, 0.6216, 0.2534, 0.5, 0.5063, 0.3776, 0.5026, 0.3784, 0.5, 0.5, 0.5, 0.5, 0.5, 0.3784, 0.5, 0.3784, 0.4966, 0.5, 0.4966, 0.3716, 0.6216, 0.3716, 0.5034, 0.375, 0.5034, 0.375, 0.6233, 0.375, 0.6233, 0.375, 0.5034, 0.3776, 0.5026, 0.3813, 0.625, 0.6284, 0.6284, 0.6284, 0.7466, 0.625, 0.7466, 0.625, 0.6267, 0.625, 0.6267, 0.625, 0.7466, 0.6224, 0.7474, 0.6187, 0.625, 0.5, 0.7534, 0.3784, 0.7534, 0.3784, 0.75, 0.5, 0.75, 0.5, 0.75, 0.3784, 0.75, 0.3776, 0.7474, 0.5, 0.7437, 0.1284, 0.7466, 0.3716, 0.7466, 0.3733, 0.7517, 0.1284, 0.75, 0.375, 0.9966, 0.3733, 0.7517, 0.3784, 0.7534, 0.3784, 0.9966, 0.6284, 0.7466, 0.8716, 0.7466, 0.8716, 0.75, 0.6267, 0.7517, 0.6267, 0.7517, 0.625, 0.9966, 0.6216, 0.9966, 0.6216, 0.7534, 0.1284, 0.5034, 0.1284, 0.6216, 0.125, 0.6233, 0.125, 0.5034, 0.375, 0.2466, 0.375, 0.1267, 0.3823, 0.125, 0.3775, 0.2475, 0.8716, 0.7466, 0.8716, 0.6284, 0.875, 0.6267, 0.875, 0.7466, 0.625, 0.003419, 0.625, 0.1233, 0.6177, 0.125, 0.6225, 0.002503, 0.3716, 0.7466, 0.3716, 0.6284, 0.375, 0.6267, 0.375, 0.7466, 0.375, 0.7466, 0.375, 0.6267, 0.3813, 0.625, 0.3776, 0.7474, 0.6284, 0.5034, 0.6284, 0.6216, 0.625, 0.6233, 0.625, 0.5034, 0.625, 0.5034, 0.625, 0.6233, 0.6187, 0.625, 0.6224, 0.5026, 0.8716, 0.6284, 0.6284, 0.6284, 0.6284, 0.625, 0.8716, 0.625, 0.8716, 0.625, 0.6284, 0.625, 0.6284, 0.6216, 0.8716, 0.6216, 0.3716, 0.6284, 0.1284, 0.6284, 0.1284, 0.625, 0.3716, 0.625, 0.3716, 0.625, 0.1284, 0.625, 0.1284, 0.6216, 0.3716, 0.6216, 0.3784, 0.9966, 0.5, 0.9966, 0.5, 1.0, 0.3784, 1.0, 0.3784, -1.609e-05, 0.5, 0.0, 0.5, 0.007285, 0.3775, 0.002503, 0.6216, 0.2534, 0.5, 0.2534, 0.5, 0.25, 0.6216, 0.25, 0.6216, 0.25, 0.5, 0.25, 0.5, 0.2427, 0.6225, 0.2475, 0.6224, 0.5026, 0.5, 0.5063, 0.5, 0.5, 0.6216, 0.5, 0.6216, 0.5, 0.5, 0.5, 0.5, 0.4966, 0.6216, 0.4966, 0.6216, 0.7534, 0.5, 0.7534, 0.5, 0.75, 0.6216, 0.75, 0.6216, 0.75, 0.5, 0.75, 0.5, 0.7437, 0.6224, 0.7474, 0.5, 0.5333, 0.4125, 0.5375, 0.3776, 0.5026, 0.5, 0.5063, 0.3784, 0.2534, 0.5, 0.2534, 0.5, 0.4966, 0.3784, 0.4966, 0.5875, 0.5375, 0.5, 0.5333, 0.5, 0.5063, 0.6224, 0.5026, 0.5, 0.2534, 0.6216, 0.2534, 0.6216, 0.4966, 0.5, 0.4966, 0.1284, 0.5034, 0.3716, 0.5034, 0.3716, 0.6216, 0.1284, 0.6216, 0.4125, 0.5375, 0.4083, 0.625, 0.3813, 0.625, 0.3776, 0.5026, 0.1284, 0.6284, 0.3716, 0.6284, 0.3716, 0.7466, 0.1284, 0.7466, 0.4083, 0.625, 0.4125, 0.7125, 0.3776, 0.7474, 0.3813, 0.625, 0.5875, 0.7125, 0.5917, 0.625, 0.6187, 0.625, 0.6224, 0.7474, 0.6284, 0.5034, 0.8716, 0.5034, 0.8716, 0.6216, 0.6284, 0.6216, 0.6284, 0.6284, 0.8716, 0.6284, 0.8716, 0.7466, 0.6284, 0.7466, 0.5917, 0.625, 0.5875, 0.5375, 0.6224, 0.5026, 0.6187, 0.625, 0.5, 0.7534, 0.6216, 0.7534, 0.6216, 0.9966, 0.5, 0.9966, 0.5, 0.7167, 0.5875, 0.7125, 0.6224, 0.7474, 0.5, 0.7437, 0.4125, 0.7125, 0.5, 0.7167, 0.5, 0.7437, 0.3776, 0.7474, 0.3784, 0.7534, 0.5, 0.7534, 0.5, 0.9966, 0.3784, 0.9966, 0.4086, 0.03357, 0.4034, 0.125, 0.3823, 0.125, 0.3775, 0.002503, 0.4034, 0.125, 0.4086, 0.2164, 0.3775, 0.2475, 0.3823, 0.125, 0.5, 0.02844, 0.4086, 0.03357, 0.3775, 0.002503, 0.5, 0.007285, 0.5914, 0.03357, 0.5, 0.02844, 0.5, 0.007285, 0.6225, 0.002503, 0.5966, 0.125, 0.5914, 0.03357, 0.6225, 0.002503, 0.6177, 0.125, 0.5914, 0.2164, 0.5966, 0.125, 0.6177, 0.125, 0.6225, 0.2475, 0.5, 0.2216, 0.5914, 0.2164, 0.6225, 0.2475, 0.5, 0.2427, 0.4086, 0.2164, 0.5, 0.2216, 0.5, 0.2427, 0.3775, 0.2475])
me_cube.update()
me_cube_003 = bpy.data.meshes.new('Cube.003')
me_cube_003.from_pydata([(-1.0, -1.0, -1.0), (-1.0, -1.0, 1.0), (1.0, -1.0, -1.0), (1.0, -1.0, 1.0), (-1.0, 0.0, -1.0), (-1.0, 0.0, 1.0), (1.0, 0.0, -1.0), (1.0, 0.0, 1.0), (-1.0, 1.823, 1.0), (-1.0, 2.823, 1.0), (-1.0, 2.823, -1.0), (1.0, 2.823, -1.0), (1.0, 2.823, 1.0), (1.0, 1.823, -1.0), (-1.0, 1.823, -1.0), (1.0, 1.823, 1.0), (3.954, 0.0, 0.4916), (3.954, -1.0, 0.4916), (3.954, -1.0, -0.4916), (3.954, 0.0, -0.4916), (3.954, 2.823, 0.4916), (3.954, 2.823, -0.4916), (3.954, 1.823, -0.4916), (3.954, 1.823, 0.4916), (-1.0, -1.0, 0.0), (1.0, -1.0, 0.0), (1.0, 0.0, 0.0), (-1.0, 0.0, 0.0), (-1.0, 2.823, 0.0), (1.0, 2.823, 0.0), (1.0, 1.823, 0.0), (-1.0, 1.823, 0.0), (4.158, -1.0, 6.078e-08), (4.158, 0.0, 6.078e-08), (4.158, 2.823, 6.078e-08), (4.158, 1.823, 6.078e-08), (2.971, 1.823, 0.4916), (2.971, 2.823, 0.4916), (2.971, 2.823, -0.4916), (2.971, 1.823, -0.4916), (2.767, 2.823, -6.078e-08), (2.767, 1.823, -6.078e-08), (2.971, -1.0, -0.4916), (2.971, -1.0, 0.4916), (2.971, 0.0, 0.4916), (2.971, 0.0, -0.4916), (2.767, -1.0, -6.078e-08), (2.767, 0.0, -6.078e-08), (3.463, 1.823, 0.6952), (3.463, 2.823, -0.6952), (3.463, 2.823, 0.6952), (3.463, 1.823, -0.6952), (3.463, -1.0, -0.6952), (3.463, 0.0, 0.6952), (3.463, -1.0, 0.6952), (3.463, 0.0, -0.6952), (4.284, -1.0, 0.0), (4.284, -1.0, -1.0), (4.284, 0.0, 0.0), (4.284, 0.0, -1.0), (4.284, 2.823, 0.0), (4.284, 2.823, -1.0), (4.284, 1.823, 0.0), (4.284, 1.823, -1.0), (3.463, -1.0, -1.0), (3.463, 0.0, 1.0), (4.284, 0.0, 1.0), (3.463, 1.823, 1.0), (4.284, 1.823, 1.0), (3.463, 2.823, -1.0), (4.284, -1.0, 1.0), (4.284, 2.823, 1.0), (3.463, 2.823, 1.0), (2.642, 2.823, 1.0), (3.463, 1.823, -1.0), (2.642, 1.823, -1.0), (2.642, 1.823, 0.0), (2.642, 1.823, 1.0), (2.642, 2.823, 0.0), (2.642, 2.823, -1.0), (3.463, -1.0, 1.0), (2.642, -1.0, 1.0), (3.463, 0.0, -1.0), (2.642, 0.0, -1.0), (2.642, 0.0, 0.0), (2.642, -1.0, 0.0), (2.642, -1.0, -1.0), (2.642, 0.0, 1.0)], [], [(5, 7, 15, 8), (25, 3, 1, 24), (4, 6, 2, 0), (7, 5, 1, 3), (26, 6, 13, 30), (6, 4, 14, 13), (27, 5, 8, 31), (24, 1, 5, 27), (31, 8, 9, 28), (28, 9, 12, 29), (12, 9, 8, 15), (10, 11, 13, 14), (58, 66, 70, 56), (60, 71, 68, 62), (72, 67, 68, 71), (74, 69, 61, 63), (64, 82, 59, 57), (65, 80, 70, 66), (61, 60, 62, 63), (59, 58, 56, 57), (10, 28, 29, 11), (14, 31, 28, 10), (0, 24, 27, 4), (4, 27, 31, 14), (7, 26, 30, 15), (2, 25, 24, 0), (15, 30, 76, 77), (11, 29, 78, 79), (29, 12, 73, 78), (30, 13, 75, 76), (13, 11, 79, 75), (12, 15, 77, 73), (6, 26, 84, 83), (3, 25, 85, 81), (7, 3, 81, 87), (2, 6, 83, 86), (25, 2, 86, 85), (26, 7, 87, 84), (75, 79, 69, 74), (73, 77, 67, 72), (87, 81, 80, 65), (86, 83, 82, 64), (32, 18, 57, 56), (19, 33, 58, 59), (21, 34, 60, 61), (35, 22, 63, 62), (18, 52, 64, 57), (16, 53, 65, 66), (48, 23, 68, 67), (49, 21, 61, 69), (17, 32, 56, 70), (33, 16, 66, 58), (34, 20, 71, 60), (23, 35, 62, 68), (50, 37, 73, 72), (51, 39, 75, 74), (41, 36, 77, 76), (40, 38, 79, 78), (37, 40, 78, 73), (39, 41, 76, 75), (43, 54, 80, 81), (45, 55, 82, 83), (47, 45, 83, 84), (46, 43, 81, 85), (42, 46, 85, 86), (44, 47, 84, 87), (36, 48, 67, 77), (38, 49, 69, 79), (20, 50, 72, 71), (22, 51, 74, 63), (52, 42, 86, 64), (53, 44, 87, 65), (54, 17, 70, 80), (55, 19, 59, 82)])
_uv = me_cube_003.uv_layers.new(name='UVMap')
_uv.uv.foreach_set('vector', [0.875, 0.625, 0.625, 0.625, 0.625, 0.625, 0.875, 0.625, 0.5, 0.75, 0.625, 0.75, 0.625, 1.0, 0.5, 1.0, 0.125, 0.625, 0.375, 0.625, 0.375, 0.75, 0.125, 0.75, 0.625, 0.625, 0.875, 0.625, 0.875, 0.75, 0.625, 0.75, 0.5, 0.625, 0.375, 0.625, 0.375, 0.625, 0.5, 0.625, 0.375, 0.625, 0.125, 0.625, 0.125, 0.625, 0.375, 0.625, 0.5, 0.125, 0.625, 0.125, 0.625, 0.125, 0.5, 0.125, 0.5, 0.0, 0.625, 0.0, 0.625, 0.125, 0.5, 0.125, 0.5, 0.125, 0.625, 0.125, 0.625, 0.25, 0.5, 0.25, 0.5, 0.25, 0.625, 0.25, 0.625, 0.5, 0.5, 0.5, 0.625, 0.5, 0.875, 0.5, 0.875, 0.625, 0.625, 0.625, 0.125, 0.5, 0.375, 0.5, 0.375, 0.625, 0.125, 0.625, 0.5, 0.625, 0.625, 0.625, 0.625, 0.75, 0.5, 0.75, 0.5, 0.5, 0.625, 0.5, 0.625, 0.625, 0.5, 0.625, 0.625, 0.5, 0.625, 0.625, 0.625, 0.625, 0.625, 0.5, 0.375, 0.625, 0.375, 0.5, 0.375, 0.5, 0.375, 0.625, 0.375, 0.75, 0.375, 0.625, 0.375, 0.625, 0.375, 0.75, 0.625, 0.625, 0.625, 0.75, 0.625, 0.75, 0.625, 0.625, 0.375, 0.5, 0.5, 0.5, 0.5, 0.625, 0.375, 0.625, 0.375, 0.625, 0.5, 0.625, 0.5, 0.75, 0.375, 0.75, 0.375, 0.25, 0.5, 0.25, 0.5, 0.5, 0.375, 0.5, 0.375, 0.125, 0.5, 0.125, 0.5, 0.25, 0.375, 0.25, 0.375, 0.0, 0.5, 0.0, 0.5, 0.125, 0.375, 0.125, 0.375, 0.125, 0.5, 0.125, 0.5, 0.125, 0.375, 0.125, 0.625, 0.625, 0.5, 0.625, 0.5, 0.625, 0.625, 0.625, 0.375, 0.75, 0.5, 0.75, 0.5, 1.0, 0.375, 1.0, 0.625, 0.625, 0.5, 0.625, 0.5, 0.625, 0.625, 0.625, 0.375, 0.5, 0.5, 0.5, 0.5, 0.5, 0.375, 0.5, 0.5, 0.5, 0.625, 0.5, 0.625, 0.5, 0.5, 0.5, 0.5, 0.625, 0.375, 0.625, 0.375, 0.625, 0.5, 0.625, 0.375, 0.625, 0.375, 0.5, 0.375, 0.5, 0.375, 0.625, 0.625, 0.5, 0.625, 0.625, 0.625, 0.625, 0.625, 0.5, 0.375, 0.625, 0.5, 0.625, 0.5, 0.625, 0.375, 0.625, 0.625, 0.75, 0.5, 0.75, 0.5, 0.75, 0.625, 0.75, 0.625, 0.625, 0.625, 0.75, 0.625, 0.75, 0.625, 0.625, 0.375, 0.75, 0.375, 0.625, 0.375, 0.625, 0.375, 0.75, 0.5, 0.75, 0.375, 0.75, 0.375, 0.75, 0.5, 0.75, 0.5, 0.625, 0.625, 0.625, 0.625, 0.625, 0.5, 0.625, 0.375, 0.625, 0.375, 0.5, 0.375, 0.5, 0.375, 0.625, 0.625, 0.5, 0.625, 0.625, 0.625, 0.625, 0.625, 0.5, 0.625, 0.625, 0.625, 0.75, 0.625, 0.75, 0.625, 0.625, 0.375, 0.75, 0.375, 0.625, 0.375, 0.625, 0.375, 0.75, 0.5, 0.75, 0.4173, 0.75, 0.375, 0.75, 0.5, 0.75, 0.4173, 0.625, 0.5, 0.625, 0.5, 0.625, 0.375, 0.625, 0.4173, 0.5, 0.5, 0.5, 0.5, 0.5, 0.375, 0.5, 0.5, 0.625, 0.4173, 0.625, 0.375, 0.625, 0.5, 0.625, 0.4173, 0.75, 0.4173, 0.75, 0.375, 0.75, 0.375, 0.75, 0.5827, 0.625, 0.5827, 0.625, 0.625, 0.625, 0.625, 0.625, 0.5827, 0.625, 0.5827, 0.625, 0.625, 0.625, 0.625, 0.625, 0.4173, 0.5, 0.4173, 0.5, 0.375, 0.5, 0.375, 0.5, 0.5827, 0.75, 0.5, 0.75, 0.5, 0.75, 0.625, 0.75, 0.5, 0.625, 0.5827, 0.625, 0.625, 0.625, 0.5, 0.625, 0.5, 0.5, 0.5827, 0.5, 0.625, 0.5, 0.5, 0.5, 0.5827, 0.625, 0.5, 0.625, 0.5, 0.625, 0.625, 0.625, 0.5827, 0.5, 0.5827, 0.5, 0.625, 0.5, 0.625, 0.5, 0.4173, 0.625, 0.4173, 0.625, 0.375, 0.625, 0.375, 0.625, 0.5, 0.625, 0.5827, 0.625, 0.625, 0.625, 0.5, 0.625, 0.5, 0.5, 0.4173, 0.5, 0.375, 0.5, 0.5, 0.5, 0.5827, 0.5, 0.5, 0.5, 0.5, 0.5, 0.625, 0.5, 0.4173, 0.625, 0.5, 0.625, 0.5, 0.625, 0.375, 0.625, 0.5827, 0.75, 0.5827, 0.75, 0.625, 0.75, 0.625, 0.75, 0.4173, 0.625, 0.4173, 0.625, 0.375, 0.625, 0.375, 0.625, 0.5, 0.625, 0.4173, 0.625, 0.375, 0.625, 0.5, 0.625, 0.5, 0.75, 0.5827, 0.75, 0.625, 0.75, 0.5, 0.75, 0.4173, 0.75, 0.5, 0.75, 0.5, 0.75, 0.375, 0.75, 0.5827, 0.625, 0.5, 0.625, 0.5, 0.625, 0.625, 0.625, 0.5827, 0.625, 0.5827, 0.625, 0.625, 0.625, 0.625, 0.625, 0.4173, 0.5, 0.4173, 0.5, 0.375, 0.5, 0.375, 0.5, 0.5827, 0.5, 0.5827, 0.5, 0.625, 0.5, 0.625, 0.5, 0.4173, 0.625, 0.4173, 0.625, 0.375, 0.625, 0.375, 0.625, 0.4173, 0.75, 0.4173, 0.75, 0.375, 0.75, 0.375, 0.75, 0.5827, 0.625, 0.5827, 0.625, 0.625, 0.625, 0.625, 0.625, 0.5827, 0.75, 0.5827, 0.75, 0.625, 0.75, 0.625, 0.75, 0.4173, 0.625, 0.4173, 0.625, 0.375, 0.625, 0.375, 0.625])
me_cube_003.update()

# ---- objects
ob_light = bpy.data.objects.new('Light', light_light)
ob_camera = bpy.data.objects.new('Camera', cam_camera)
ob_cylinder = bpy.data.objects.new('Cylinder', me_cylinder)
ob_cylinder_001 = bpy.data.objects.new('Cylinder.001', me_cylinder_001)
ob_cube = bpy.data.objects.new('Cube', me_cube)
ob_cube_001 = bpy.data.objects.new('Cube.001', me_cube_003)

# ---- transforms, parenting, visibility, modifiers, constraints
ob_light.location = (4.076, 1.005, 5.904)
ob_light.rotation_euler = (0.6503, 0.05522, 1.866)
ob_light.lock_rotations_4d = False
ob_light.empty_display_type = 'ARROWS'
ob_light.color = (0.0, 0.0, 0.0, 0.0)
ob_light.lineart.crease_threshold = 0.0
ob_camera.location = (7.359, -6.926, 4.958)
ob_camera.rotation_euler = (1.109, 0.0, 0.8149)
ob_camera.lock_rotations_4d = False
ob_camera.empty_display_type = 'ARROWS'
ob_camera.color = (0.0, 0.0, 0.0, 0.0)
ob_camera.display_type = 'WIRE'
ob_camera.lineart.crease_threshold = 0.0
ob_cylinder.location = (0.0, 0.0, 0.0)
ob_cylinder.scale = (1.72, 1.72, 1.72)
ob_cylinder_001.location = (0.0, 0.0, 0.0)
ob_cube.location = (0.0, 0.0, 0.0)
_m = ob_cube.modifiers.new('Subdivision', 'SUBSURF')
_m.levels = 3
ob_cube_001.location = (0.0, 0.0, 0.0)
_m = ob_cube_001.modifiers.new('Mirror', 'MIRROR')
_m.use_axis = (False, False, False)
_m = ob_cube_001.modifiers.new('Subdivision', 'SUBSURF')

# ---- collection membership
col_collection.objects.link(ob_light)
col_collection.objects.link(ob_camera)
col_collection.objects.link(ob_cylinder)
col_collection.objects.link(ob_cylinder_001)
col_collection.objects.link(ob_cube)
col_collection.objects.link(ob_cube_001)

# ---- scene / render settings (as saved in the file)
scene.camera = ob_camera
scene.frame_start = 1; scene.frame_end = 250; scene.frame_set(1)
scene.render.engine = 'BLENDER_EEVEE_NEXT'
bpy.context.view_layer.update()
